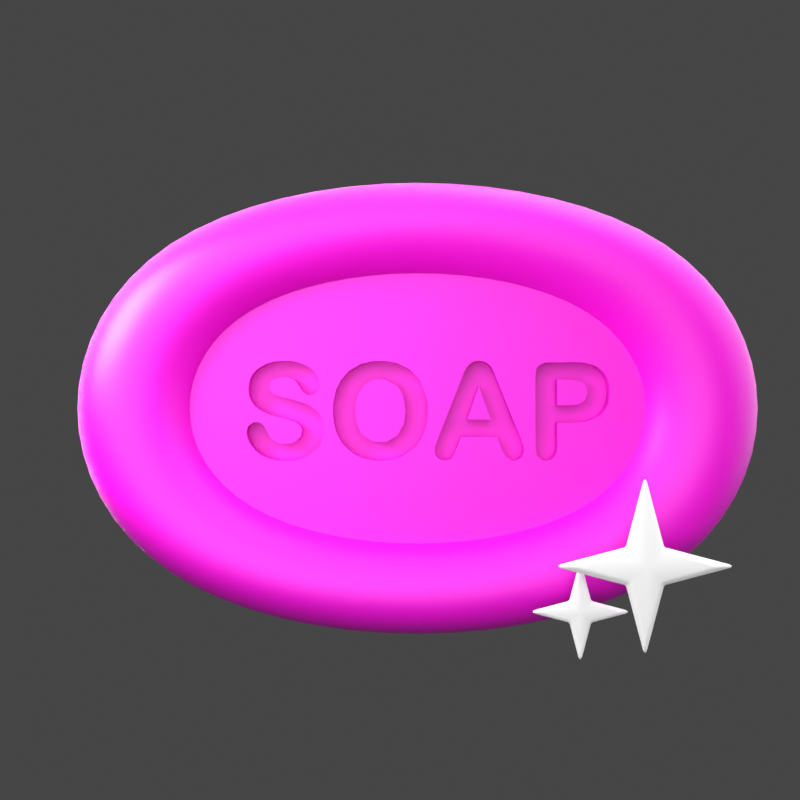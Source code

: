 # Source: 1._Soap.blend  (saved by Blender 3.0.42; exported with 4.5.12 LTS)
import bpy
from mathutils import Matrix  # noqa: F401  (used for matrix-valued properties, if any)

bpy.ops.wm.read_factory_settings(use_empty=True)
scene = bpy.context.scene
scene.name = 'Scene'

# ---- collections
col_light = bpy.data.collections.new('light'); scene.collection.children.link(col_light)
col_1__soap = bpy.data.collections.new('1. Soap'); scene.collection.children.link(col_1__soap)

# ---- materials (node trees are filled in below, after node groups)
mat_5__pink_001 = bpy.data.materials.new('5. Pink.001')
mat_2__biru_muda_002 = bpy.data.materials.new('2. BIRU MUDA.002')
mat_material_001 = bpy.data.materials.new('Material.001')

# ---- node groups
ng_auto_smooth = bpy.data.node_groups.new('Auto Smooth', 'GeometryNodeTree')
_s = ng_auto_smooth.interface.new_socket(name='Geometry', in_out='OUTPUT', socket_type='NodeSocketGeometry')
_s = ng_auto_smooth.interface.new_socket(name='Geometry', in_out='INPUT', socket_type='NodeSocketGeometry')
_s = ng_auto_smooth.interface.new_socket(name='Angle', in_out='INPUT', socket_type='NodeSocketFloat')
_s.subtype = 'ANGLE'
_s.min_value = 0.0
_s.max_value = 3.142
ng_auto_smooth.is_modifier = True
_N = ng_auto_smooth.nodes; _L = ng_auto_smooth.links
n0 = _N.new('NodeGroupOutput'); n0.name = 'Group Output'; n0.location = (480, -100)
n1 = _N.new('NodeGroupInput'); n1.name = 'Group Input'; n1.location = (-420, -300)
n2 = _N.new('NodeGroupInput'); n2.name = 'Group Input.001'; n2.location = (-60, -100)
n3 = _N.new('GeometryNodeSetShadeSmooth'); n3.name = 'Set Shade Smooth'; n3.location = (120, -100)
n3.domain = 'EDGE'
n4 = _N.new('GeometryNodeSetShadeSmooth'); n4.name = 'Set Shade Smooth.001'; n4.location = (300, -100)
n5 = _N.new('GeometryNodeInputMeshEdgeAngle'); n5.name = 'Edge Angle'; n5.location = (-420, -220)
n6 = _N.new('GeometryNodeInputEdgeSmooth'); n6.name = 'Is Edge Smooth'; n6.location = (-60, -160)
n7 = _N.new('GeometryNodeInputShadeSmooth'); n7.name = 'Is Face Smooth'; n7.location = (-240, -340)
n8 = _N.new('FunctionNodeBooleanMath'); n8.name = 'Boolean Math'; n8.location = (-60, -220)
n9 = _N.new('FunctionNodeCompare'); n9.name = 'Compare'; n9.location = (-240, -180)
n9.operation = 'LESS_EQUAL'
_L.new(n5.outputs[0], n9.inputs[0])
_L.new(n4.outputs[0], n0.inputs[0])
_L.new(n1.outputs[1], n9.inputs[1])
_L.new(n9.outputs[0], n8.inputs[0])
_L.new(n7.outputs[0], n8.inputs[1])
_L.new(n2.outputs[0], n3.inputs[0])
_L.new(n6.outputs[0], n3.inputs[1])
_L.new(n3.outputs[0], n4.inputs[0])
_L.new(n8.outputs[0], n3.inputs[2])
n0.is_active_output = True

# ---- material node trees
mat_5__pink_001.use_nodes = True; mat_5__pink_001.node_tree.nodes.clear()
_N = mat_5__pink_001.node_tree.nodes; _L = mat_5__pink_001.node_tree.links
n0 = _N.new('ShaderNodeBsdfPrincipled'); n0.name = 'Principled BSDF'; n0.location = (10, 300)
n0.distribution = 'GGX'
n0.subsurface_method = 'RANDOM_WALK_SKIN'
n0.inputs[0].default_value = (0.7954, 0.001845, 0.6126, 1.0)
n0.inputs[3].default_value = 1.45
n0.inputs[27].default_value = (0.0, 0.0, 0.0, 1.0)
n0.inputs[28].default_value = 1.0
n1 = _N.new('ShaderNodeOutputMaterial'); n1.name = 'Material Output'; n1.location = (300, 300)
_L.new(n0.outputs[0], n1.inputs[0])
n1.is_active_output = True
mat_2__biru_muda_002.use_nodes = True; mat_2__biru_muda_002.node_tree.nodes.clear()
_N = mat_2__biru_muda_002.node_tree.nodes; _L = mat_2__biru_muda_002.node_tree.links
n0 = _N.new('ShaderNodeOutputMaterial'); n0.name = 'Material Output'; n0.location = (300, 300)
n1 = _N.new('ShaderNodeBsdfPrincipled'); n1.name = 'Principled BSDF.001'; n1.location = (-283, 305)
n1.distribution = 'GGX'
n1.subsurface_method = 'RANDOM_WALK_SKIN'
n1.inputs[0].default_value = (0.4716, 0.6987, 1.0, 1.0)
n1.inputs[3].default_value = 1.45
n1.inputs[27].default_value = (0.0, 0.0, 0.0, 1.0)
n1.inputs[28].default_value = 1.0
_L.new(n1.outputs[0], n0.inputs[0])
n0.is_active_output = True
mat_material_001.use_nodes = True; mat_material_001.node_tree.nodes.clear()
_N = mat_material_001.node_tree.nodes; _L = mat_material_001.node_tree.links
n0 = _N.new('ShaderNodeBsdfPrincipled'); n0.name = 'Principled BSDF'; n0.location = (10, 300)
n0.distribution = 'GGX'
n0.subsurface_method = 'RANDOM_WALK_SKIN'
n0.inputs[0].default_value = (0.4223, 0.5821, 0.7638, 1.0)
n0.inputs[3].default_value = 1.45
n0.inputs[27].default_value = (0.0, 0.0, 0.0, 1.0)
n0.inputs[28].default_value = 1.0
n1 = _N.new('ShaderNodeOutputMaterial'); n1.name = 'Material Output'; n1.location = (300, 300)
_L.new(n0.outputs[0], n1.inputs[0])
n1.is_active_output = True

# ---- world
world_world = bpy.data.worlds.new('World'); scene.world = world_world
world_world.use_nodes = True; world_world.node_tree.nodes.clear()
_N = world_world.node_tree.nodes; _L = world_world.node_tree.links
n0 = _N.new('ShaderNodeOutputWorld'); n0.name = 'World Output'; n0.location = (300, 300)
n1 = _N.new('ShaderNodeBackground'); n1.name = 'Background'; n1.location = (10, 300)
n1.inputs[0].default_value = (0.05088, 0.05088, 0.05088, 1.0)
_L.new(n1.outputs[0], n0.inputs[0])
n0.is_active_output = True
world_world.color = (0.05088, 0.05088, 0.05088)
world_world.use_sun_shadow = False
world_world.sun_shadow_jitter_overblur = 0.0

# ---- cameras
cam_camera_003 = bpy.data.cameras.new('Camera.003')
cam_camera_003.passepartout_alpha = 1.0

# ---- lights
light_area = bpy.data.lights.new('Area', 'AREA')
light_area.transmission_factor = 0.0
light_area.energy = 785.4
light_area.shadow_soft_size = 0.75
light_area.shadow_maximum_resolution = 0.006
light_area.use_absolute_resolution = True
light_area.size = 0.75
light_area.size_y = 1.0
light_area.cycles.use_multiple_importance_sampling = False
light_area_007 = bpy.data.lights.new('Area.007', 'AREA')
light_area_007.transmission_factor = 0.0
light_area_007.energy = 392.7
light_area_007.shadow_soft_size = 1.0
light_area_007.shadow_maximum_resolution = 0.006
light_area_007.use_absolute_resolution = True
light_area_007.size = 1.0
light_area_007.size_y = 1.0
light_area_007.cycles.use_multiple_importance_sampling = False
light_area_001 = bpy.data.lights.new('Area.001', 'AREA')
light_area_001.transmission_factor = 0.0
light_area_001.energy = 981.7
light_area_001.shadow_soft_size = 0.75
light_area_001.shadow_maximum_resolution = 0.006
light_area_001.use_absolute_resolution = True
light_area_001.size = 0.75
light_area_001.size_y = 1.0
light_sun = bpy.data.lights.new('Sun', 'SUN')
light_sun.transmission_factor = 0.0
light_sun.angle = 1.745
light_sun.energy = 3.0
light_sun.shadow_soft_size = 0.125
light_area_025 = bpy.data.lights.new('Area.025', 'AREA')
light_area_025.transmission_factor = 0.0
light_area_025.energy = 179.5
light_area_025.shadow_soft_size = 1.0
light_area_025.shadow_maximum_resolution = 0.006
light_area_025.use_absolute_resolution = True
light_area_025.size = 1.0
light_area_025.size_y = 1.0

# ---- meshes
me_plane_004 = bpy.data.meshes.new('Plane.004')
me_plane_004.from_pydata([(-0.9732, 0.3015, 0.1457), (-1.002, 0.2918, 0.1457), (-1.057, 0.2591, 0.1457), (-1.087, 0.2273, 0.1457), (-1.106, 0.19, 0.1457), (-0.9721, 0.1686, 0.1457), (-0.9776, 0.1259, 0.1457), (-1.116, 0.1309, 0.1457), (-1.097, 0.0488, 0.1457), (-1.112, 0.08694, 0.1457), (-1.078, 0.023, 0.1457), (-1.055, 0.001112, 0.1457), (-1.013, -0.02481, 0.1457), (-0.9798, -0.03848, 0.1457), (-1.047, -0.09034, 0.1457), (-1.084, -0.09197, 0.1457), (-1.019, -0.1065, 0.1457), (-0.9994, -0.1368, 0.1457), (-1.12, -0.1215, 0.1457), (-1.128, -0.1539, 0.1457), (-0.9757, -0.1861, 0.1457), (-1.123, -0.1897, 0.1457), (-0.9952, -0.3257, 0.1457), (-1.036, -0.3053, 0.1457), (-1.069, -0.2793, 0.1457), (-1.105, -0.2329, 0.1457), (-0.811, 0.3089, 0.1457), (-0.8458, 0.313, 0.1457), (-0.8977, 0.3133, 0.1457), (-0.9315, 0.3101, 0.1457), (-0.8591, 0.2037, 0.1457), (-0.911, 0.2026, 0.1457), (-0.9455, 0.1912, 0.1457), (-0.7894, 0.1614, 0.1457), (-0.8127, 0.1874, 0.1457), (-0.9576, 0.102, 0.1457), (-0.8674, 0.06882, 0.1457), (-0.8992, 0.07722, 0.1457), (-0.9307, 0.08754, 0.1457), (-0.8121, 0.05477, 0.1457), (-0.8913, -0.06388, 0.1457), (-0.9318, -0.05376, 0.1457), (-0.8035, -0.09046, 0.1457), (-0.8617, -0.0712, 0.1457), (-0.9537, -0.2111, 0.1457), (-0.8022, -0.2171, 0.1457), (-0.8426, -0.2311, 0.1457), (-0.8757, -0.2338, 0.1457), (-0.9153, -0.2297, 0.1457), (-0.7992, -0.3393, 0.1457), (-0.8345, -0.3442, 0.1457), (-0.8723, -0.3458, 0.1457), (-0.9171, -0.3436, 0.1457), (-0.958, -0.3369, 0.1457), (-0.6953, 0.2557, 0.1457), (-0.7267, 0.2787, 0.1457), (-0.7583, 0.294, 0.1457), (-0.6437, 0.1528, 0.1457), (-0.6515, 0.1937, 0.1457), (-0.6652, 0.2212, 0.1457), (-0.6519, 0.1202, 0.1457), (-0.7573, 0.1079, 0.1457), (-0.6793, 0.09191, 0.1457), (-0.6893, 0.004681, 0.1457), (-0.7205, 0.08535, 0.1457), (-0.7245, 0.02441, 0.1457), (-0.7586, 0.03819, 0.1457), (-0.6408, -0.04477, 0.1457), (-0.66, -0.01977, 0.1457), (-0.7608, -0.1442, 0.1457), (-0.7706, -0.1886, 0.1457), (-0.7714, -0.1158, 0.1457), (-0.6423, -0.2379, 0.1457), (-0.6643, -0.2683, 0.1457), (-0.7175, -0.3102, 0.1457), (-0.7664, -0.3311, 0.1457), (-0.3785, 0.291, 0.1457), (-0.4554, 0.245, 0.1457), (-0.5069, 0.1853, 0.1457), (-0.3536, 0.1544, 0.1457), (-0.3992, 0.07701, 0.1457), (-0.5381, 0.1198, 0.1457), (-0.4117, 0.002434, 0.1457), (-0.5567, 0.03295, 0.1457), (-0.5585, -0.0377, 0.1457), (-0.4063, -0.07821, 0.1457), (-0.5501, -0.1048, 0.1457), (-0.6186, -0.1087, 0.1457), (-0.6266, -0.07424, 0.1457), (-0.3809, -0.1494, 0.1457), (-0.5317, -0.167, 0.1457), (-0.5422, -0.1366, 0.1457), (-0.6167, -0.1396, 0.1457), (-0.3598, -0.1781, 0.1457), (-0.622, -0.1867, 0.1457), (-0.3694, -0.3255, 0.1457), (-0.4255, -0.298, 0.1457), (-0.4976, -0.2298, 0.1457), (-0.05521, 0.2591, 0.1457), (-0.1425, 0.3002, 0.1457), (-0.2162, 0.3128, 0.1457), (-0.3061, 0.3099, 0.1457), (0.01717, 0.1822, 0.1457), (-0.1314, 0.1465, 0.1457), (-0.2161, 0.1916, 0.1457), (-0.2931, 0.1884, 0.1457), (-0.09791, 0.09136, 0.1457), (-0.08016, -0.01428, 0.1457), (0.03566, -0.1779, 0.1457), (-0.0904, -0.09921, 0.1457), (-0.1346, -0.1807, 0.1457), (-0.21, -0.2223, 0.1457), (-0.2964, -0.2189, 0.1457), (-0.01337, -0.2539, 0.1457), (-0.1028, -0.3182, 0.1457), (-0.1641, -0.3378, 0.1457), (-0.2334, -0.3456, 0.1457), (-0.305, -0.3416, 0.1457), (0.3864, 0.3127, 0.1457), (0.356, 0.3027, 0.1457), (0.4493, 0.3045, 0.1457), (0.4177, 0.3132, 0.1457), (0.3308, 0.2821, 0.1457), (0.4822, 0.277, 0.1457), (0.3132, 0.2544, 0.1457), (0.2999, 0.2235, 0.1457), (0.4033, 0.1424, 0.1457), (0.4822, -0.07348, 0.1457), (0.3259, -0.07348, 0.1457), (0.2879, 0.1927, 0.1457), (0.2077, -0.01103, 0.1457), (0.1712, -0.1037, 0.1457), (0.1286, -0.2119, 0.1457), (0.0666, 0.001188, 0.1457), (0.06055, 0.06307, 0.1457), (0.2857, -0.1876, 0.1457), (0.0663, -0.03914, 0.1457), (0.06009, -0.0961, 0.1457), (0.2557, -0.268, 0.1457), (0.116, -0.2451, 0.1457), (0.1097, -0.2794, 0.1457), (0.2373, -0.3101, 0.1457), (0.1194, -0.3119, 0.1457), (0.2187, -0.3347, 0.1457), (0.1751, -0.3457, 0.1457), (0.1417, -0.3344, 0.1457), (0.8444, 0.3021, 0.1457), (0.8856, -0.3357, 0.1457), (0.8535, -0.3457, 0.1457), (0.7977, 0.2829, 0.1457), (0.7892, -0.3152, 0.1457), (0.8236, -0.3419, 0.1457), (0.7808, 0.255, 0.1457), (0.7755, 0.2166, 0.1457), (0.7755, -0.02188, 0.1457), (0.7022, -0.2648, 0.1457), (0.7776, -0.2849, 0.1457), (0.6031, -0.00888, 0.1457), (0.6897, -0.2231, 0.1457), (0.6916, -0.3145, 0.1457), (0.6597, -0.3406, 0.1457), (0.6243, -0.3454, 0.1457), (0.5759, -0.3143, 0.1457), (0.5234, -0.1876, 0.1457), (0.5548, -0.2692, 0.1457), (0.4978, 0.251, 0.1457), (0.5119, 0.2176, 0.1457), (1.07, 0.3021, 0.1457), (1.037, 0.3032, 0.1457), (1.187, 0.2705, 0.1457), (1.157, 0.2855, 0.1457), (1.108, 0.2983, 0.1457), (1.221, 0.2411, 0.1457), (1.24, 0.2149, 0.1457), (1.255, 0.1849, 0.1457), (1.264, 0.1515, 0.1457), (1.105, 0.157, 0.1457), (1.071, 0.1804, 0.1457), (0.9209, 0.02019, 0.1457), (0.9209, 0.1892, 0.1457), (1.009, 0.189, 0.1457), (1.267, 0.1153, 0.1457), (1.12, 0.09491, 0.1457), (1.118, 0.1285, 0.1457), (1.261, 0.04735, 0.1457), (1.099, 0.04731, 0.1457), (1.071, 0.03052, 0.1457), (1.04, 0.02324, 0.1457), (1.246, 0.008486, 0.1457), (1.224, -0.0246, 0.1457), (1.195, -0.05153, 0.1457), (0.9952, 0.02019, 0.1457), (1.144, -0.07719, 0.1457), (1.114, -0.08563, 0.1457), (1.081, -0.09121, 0.1457), (1.026, -0.09432, 0.1457), (0.9209, -0.09432, 0.1457), (0.9207, -0.266, 0.1457), (0.9142, -0.3007, 0.1457), (0.4033, 0.1424, -0.3317), (0.4822, -0.07348, -0.3317), (0.3259, -0.07348, -0.3317), (0.2077, -0.01103, -0.3317), (0.1712, -0.1037, -0.3317), (0.1286, -0.2119, -0.3317), (0.7755, 0.2166, -0.3317), (0.7755, -0.02188, -0.3317), (0.2857, -0.1876, -0.3317), (0.5234, -0.1876, -0.3317), (0.9209, 0.02019, -0.3317), (0.9209, 0.1892, -0.3317), (0.9952, 0.02019, -0.3317), (0.9209, -0.09432, -0.3317), (1.026, -0.09432, -0.3317), (-1.128, -0.1539, -0.3317), (-0.6167, -0.1396, -0.3317), (-0.5422, -0.1366, -0.3317), (-0.9732, 0.3015, -0.3317), (-1.002, 0.2918, -0.3317), (-1.057, 0.2591, -0.3317), (-1.087, 0.2273, -0.3317), (-1.106, 0.19, -0.3317), (-0.9721, 0.1686, -0.3317), (-0.9455, 0.1912, -0.3317), (-0.9776, 0.1259, -0.3317), (-1.116, 0.1309, -0.3317), (-1.112, 0.08694, -0.3317), (-1.097, 0.0488, -0.3317), (-1.078, 0.023, -0.3317), (-1.055, 0.001112, -0.3317), (-1.013, -0.02481, -0.3317), (-0.9798, -0.03848, -0.3317), (-1.047, -0.09034, -0.3317), (-1.084, -0.09197, -0.3317), (-1.019, -0.1065, -0.3317), (-1.12, -0.1215, -0.3317), (-0.9994, -0.1368, -0.3317), (-0.9757, -0.1861, -0.3317), (-1.123, -0.1897, -0.3317), (-0.9952, -0.3257, -0.3317), (-0.958, -0.3369, -0.3317), (-1.036, -0.3053, -0.3317), (-1.069, -0.2793, -0.3317), (-1.105, -0.2329, -0.3317), (-0.7583, 0.294, -0.3317), (-0.811, 0.3089, -0.3317), (-0.8458, 0.313, -0.3317), (-0.8977, 0.3133, -0.3317), (-0.9315, 0.3101, -0.3317), (-0.8591, 0.2037, -0.3317), (-0.8127, 0.1874, -0.3317), (-0.911, 0.2026, -0.3317), (-0.7894, 0.1614, -0.3317), (-0.9307, 0.08754, -0.3317), (-0.9576, 0.102, -0.3317), (-0.8674, 0.06882, -0.3317), (-0.8992, 0.07722, -0.3317), (-0.8121, 0.05477, -0.3317), (-0.7586, 0.03819, -0.3317), (-0.8913, -0.06388, -0.3317), (-0.8617, -0.0712, -0.3317), (-0.9318, -0.05376, -0.3317), (-0.7706, -0.1886, -0.3317), (-0.8022, -0.2171, -0.3317), (-0.8035, -0.09046, -0.3317), (-0.9537, -0.2111, -0.3317), (-0.8426, -0.2311, -0.3317), (-0.8757, -0.2338, -0.3317), (-0.9153, -0.2297, -0.3317), (-0.8345, -0.3442, -0.3317), (-0.7992, -0.3393, -0.3317), (-0.8723, -0.3458, -0.3317), (-0.9171, -0.3436, -0.3317), (-0.6652, 0.2212, -0.3317), (-0.6953, 0.2557, -0.3317), (-0.7267, 0.2787, -0.3317), (-0.6519, 0.1202, -0.3317), (-0.6437, 0.1528, -0.3317), (-0.6515, 0.1937, -0.3317), (-0.6793, 0.09191, -0.3317), (-0.7573, 0.1079, -0.3317), (-0.7205, 0.08535, -0.3317), (-0.6893, 0.004681, -0.3317), (-0.7245, 0.02441, -0.3317), (-0.6408, -0.04477, -0.3317), (-0.66, -0.01977, -0.3317), (-0.7714, -0.1158, -0.3317), (-0.7608, -0.1442, -0.3317), (-0.6643, -0.2683, -0.3317), (-0.6423, -0.2379, -0.3317), (-0.7175, -0.3102, -0.3317), (-0.7664, -0.3311, -0.3317), (-0.3061, 0.3099, -0.3317), (-0.3785, 0.291, -0.3317), (-0.4554, 0.245, -0.3317), (-0.5069, 0.1853, -0.3317), (-0.3536, 0.1544, -0.3317), (-0.5381, 0.1198, -0.3317), (-0.3992, 0.07701, -0.3317), (-0.4117, 0.002434, -0.3317), (-0.5567, 0.03295, -0.3317), (-0.5585, -0.0377, -0.3317), (-0.4063, -0.07821, -0.3317), (-0.5501, -0.1048, -0.3317), (-0.6186, -0.1087, -0.3317), (-0.6266, -0.07424, -0.3317), (-0.3809, -0.1494, -0.3317), (-0.5317, -0.167, -0.3317), (-0.3598, -0.1781, -0.3317), (-0.4976, -0.2298, -0.3317), (-0.622, -0.1867, -0.3317), (-0.3694, -0.3255, -0.3317), (-0.4255, -0.298, -0.3317), (-0.05521, 0.2591, -0.3317), (-0.1425, 0.3002, -0.3317), (-0.2162, 0.3128, -0.3317), (0.01717, 0.1822, -0.3317), (-0.2161, 0.1916, -0.3317), (-0.2931, 0.1884, -0.3317), (-0.1314, 0.1465, -0.3317), (-0.09791, 0.09136, -0.3317), (-0.08016, -0.01428, -0.3317), (-0.0904, -0.09921, -0.3317), (0.03566, -0.1779, -0.3317), (-0.1346, -0.1807, -0.3317), (-0.21, -0.2223, -0.3317), (-0.2964, -0.2189, -0.3317), (-0.01337, -0.2539, -0.3317), (-0.1028, -0.3182, -0.3317), (-0.1641, -0.3378, -0.3317), (-0.2334, -0.3456, -0.3317), (-0.305, -0.3416, -0.3317), (0.4493, 0.3045, -0.3317), (0.4177, 0.3132, -0.3317), (0.3864, 0.3127, -0.3317), (0.356, 0.3027, -0.3317), (0.4822, 0.277, -0.3317), (0.3308, 0.2821, -0.3317), (0.3132, 0.2544, -0.3317), (0.2999, 0.2235, -0.3317), (0.2879, 0.1927, -0.3317), (0.0666, 0.001188, -0.3317), (0.0663, -0.03914, -0.3317), (0.06055, 0.06307, -0.3317), (0.2557, -0.268, -0.3317), (0.116, -0.2451, -0.3317), (0.06009, -0.0961, -0.3317), (0.1097, -0.2794, -0.3317), (0.2373, -0.3101, -0.3317), (0.1194, -0.3119, -0.3317), (0.1417, -0.3344, -0.3317), (0.1751, -0.3457, -0.3317), (0.2187, -0.3347, -0.3317), (0.8535, -0.3457, -0.3317), (0.8856, -0.3357, -0.3317), (0.8236, -0.3419, -0.3317), (0.8444, 0.3021, -0.3317), (0.7977, 0.2829, -0.3317), (0.7808, 0.255, -0.3317), (0.7892, -0.3152, -0.3317), (0.7776, -0.2849, -0.3317), (0.6916, -0.3145, -0.3317), (0.7022, -0.2648, -0.3317), (0.6897, -0.2231, -0.3317), (0.6031, -0.00888, -0.3317), (0.5119, 0.2176, -0.3317), (0.6597, -0.3406, -0.3317), (0.6243, -0.3454, -0.3317), (0.5759, -0.3143, -0.3317), (0.5548, -0.2692, -0.3317), (0.4978, 0.251, -0.3317), (1.07, 0.3021, -0.3317), (1.037, 0.3032, -0.3317), (1.187, 0.2705, -0.3317), (1.157, 0.2855, -0.3317), (1.221, 0.2411, -0.3317), (1.108, 0.2983, -0.3317), (1.24, 0.2149, -0.3317), (1.255, 0.1849, -0.3317), (1.267, 0.1153, -0.3317), (1.264, 0.1515, -0.3317), (1.071, 0.1804, -0.3317), (1.105, 0.157, -0.3317), (1.009, 0.189, -0.3317), (1.261, 0.04735, -0.3317), (1.118, 0.1285, -0.3317), (1.12, 0.09491, -0.3317), (1.099, 0.04731, -0.3317), (1.246, 0.008486, -0.3317), (1.071, 0.03052, -0.3317), (1.04, 0.02324, -0.3317), (1.224, -0.0246, -0.3317), (1.195, -0.05153, -0.3317), (1.144, -0.07719, -0.3317), (1.114, -0.08563, -0.3317), (1.081, -0.09121, -0.3317), (0.9207, -0.266, -0.3317), (0.9142, -0.3007, -0.3317), (-1.001, -1.0, 0.1457), (-1.651, -0.3503, 0.1457), (-1.31, -0.4473, 0.1457), (-1.202, -0.9682, 0.1457), (-1.383, -0.8759, 0.1457), (-1.527, -0.7322, 0.1457), (-1.619, -0.5511, 0.1457), (1.651, -0.3503, 0.1457), (1.001, -1.0, 0.1457), (1.619, -0.5511, 0.1457), (1.527, -0.7322, 0.1457), (1.383, -0.8759, 0.1457), (1.202, -0.9682, 0.1457), (-1.651, 0.3503, 0.1457), (-1.001, 1.0, 0.1457), (-1.619, 0.5511, 0.1457), (-1.527, 0.7322, 0.1457), (-1.383, 0.8759, 0.1457), (-1.202, 0.9682, 0.1457), (1.001, 1.0, 0.1457), (1.651, 0.3503, 0.1457), (1.392, 0.404, 0.1457), (1.202, 0.9682, 0.1457), (1.383, 0.8759, 0.1457), (1.527, 0.7322, 0.1457), (1.619, 0.5511, 0.1457), (-1.001, 1.0, -0.3317), (-1.651, 0.3503, -0.3317), (-1.202, 0.9682, -0.3317), (-1.383, 0.8759, -0.3317), (-1.527, 0.7322, -0.3317), (-1.619, 0.5511, -0.3317), (-1.651, -0.3503, -0.3317), (-1.001, -1.0, -0.3317), (-1.31, -0.4473, -0.3317), (-1.619, -0.5511, -0.3317), (-1.527, -0.7322, -0.3317), (-1.383, -0.8759, -0.3317), (-1.202, -0.9682, -0.3317), (1.001, -1.0, -0.3317), (1.651, -0.3503, -0.3317), (1.202, -0.9682, -0.3317), (1.383, -0.8759, -0.3317), (1.527, -0.7322, -0.3317), (1.619, -0.5511, -0.3317), (1.651, 0.3503, -0.3317), (1.001, 1.0, -0.3317), (1.392, 0.404, -0.3317), (1.619, 0.5511, -0.3317), (1.527, 0.7322, -0.3317), (1.383, 0.8759, -0.3317), (1.202, 0.9682, -0.3317)], [], [(128, 126, 127), (405, 418, 443, 438), (398, 406, 437, 431), (182, 185, 186, 187, 191, 178, 179, 180, 177, 176, 183), (107, 109, 110, 111, 112, 93, 89, 85, 82, 80, 79, 105, 104, 103, 106), (201, 200, 199), (432, 431, 437, 439, 440, 441, 442, 438, 443, 445, 379, 384, 388, 391, 392, 393, 394, 395, 213, 212, 396, 397, 354, 353, 355, 359, 360, 362, 361, 366, 367, 368, 369, 208, 207, 344, 348, 352, 351, 350, 349, 347, 345, 204, 203, 342, 346, 323, 327, 328, 329, 330, 331, 311, 312, 309, 307, 216, 215, 310, 289, 288, 290, 291, 270, 269, 271, 272, 240, 239, 241, 242, 243, 238, 214), (386, 385, 382, 381, 383, 210, 209, 211, 390, 389, 387), (321, 320, 319, 317, 318, 296, 298, 299, 302, 306, 308, 326, 325, 324, 322), (141, 143, 352, 348), (73, 74, 290, 288), (147, 148, 353, 354), (74, 75, 291, 290), (148, 151, 355, 353), (75, 49, 270, 291), (149, 146, 356, 357), (77, 76, 293, 294), (152, 149, 357, 358), (151, 150, 359, 355), (78, 77, 294, 295), (153, 152, 358, 205), (156, 154, 206, 360), (81, 78, 295, 297), (155, 159, 361, 362), (150, 156, 360, 359), (79, 80, 298, 296), (157, 158, 363, 364), (80, 82, 299, 298), (166, 157, 364, 365), (83, 81, 297, 300), (158, 155, 362, 363), (159, 160, 366, 361), (160, 161, 367, 366), (84, 83, 300, 301), (161, 162, 368, 367), (82, 85, 302, 299), (164, 163, 208, 369), (19, 400, 399, 411, 413, 414, 415, 416, 412, 417, 419, 181, 175, 174, 173, 172, 169, 170, 171, 167, 168, 146, 149, 152, 153, 154, 156, 155, 158, 157, 166, 165, 123, 120, 121, 118, 119, 122, 124, 125, 129, 130, 131, 136, 133, 134, 102, 98, 99, 100, 101, 76, 77, 78, 81, 83, 84, 86, 91, 92, 87, 88, 67, 68, 63, 65, 66, 39, 36, 37, 38, 35, 6, 5, 32, 31, 30, 34, 33, 61, 64, 62, 60, 57, 58, 59, 54, 55, 56, 26, 27, 28, 29, 0, 1, 2, 3, 4, 7, 9, 8, 10, 11, 12, 13, 41, 40, 43, 42, 71, 69, 70, 45, 46, 47, 48, 44, 20, 17, 16, 14, 15, 18), (162, 164, 369, 368), (85, 89, 306, 302), (398, 400, 19, 21, 25, 24, 23, 22, 53, 52, 51, 50, 49, 75, 74, 73, 72, 94, 92, 91, 90, 97, 96, 95, 117, 116, 115, 114, 113, 108, 137, 136, 131, 132, 139, 140, 142, 145, 144, 143, 141, 138, 135, 163, 164, 162, 161, 160, 159, 155, 156, 150, 151, 148, 147, 198, 197, 196, 195, 194, 193, 192, 190, 189, 188, 184, 181, 419, 418, 405, 407, 408, 409, 410, 406), (123, 165, 370, 336), (417, 412, 424, 444), (165, 166, 365, 370), (90, 91, 86, 303, 216, 307), (214, 235, 233, 232, 234, 236, 237, 265, 268, 267, 266, 263, 262, 287, 286, 264, 260, 259, 261, 231, 230, 229, 228, 227, 226, 225, 221, 220, 219, 218, 217, 248, 247, 246, 245, 244, 275, 274, 273, 278, 277, 276, 279, 281, 280, 252, 250, 249, 251, 223, 222, 224, 254, 253, 256, 255, 257, 258, 283, 282, 285, 284, 305, 304, 215, 216, 303, 301, 300, 297, 295, 294, 293, 292, 315, 314, 313, 316, 343, 341, 342, 203, 202, 340, 339, 338, 337, 335, 334, 333, 332, 336, 370, 365, 364, 363, 362, 360, 206, 205, 358, 357, 356, 372, 371, 376, 374, 373, 375, 377, 378, 380, 379, 445, 444, 424, 426, 427, 428, 429, 425, 430, 432), (168, 167, 371, 372), (127, 126, 199, 200), (146, 168, 372, 356), (93, 112, 326, 308), (126, 128, 201, 199), (170, 169, 373, 374), (131, 130, 202, 203), (169, 172, 375, 373), (86, 84, 301, 303), (132, 131, 203, 204), (171, 170, 374, 376), (97, 90, 307, 309), (128, 127, 200, 201), (167, 171, 376, 371), (154, 153, 205, 206), (172, 173, 377, 375), (88, 87, 304, 305), (163, 135, 207, 208), (173, 174, 378, 377), (67, 88, 305, 284), (179, 178, 209, 210), (175, 181, 379, 380), (178, 191, 211, 209), (174, 175, 380, 378), (195, 196, 212, 213), (176, 177, 381, 382), (87, 92, 215, 304), (180, 179, 210, 383), (104, 105, 318, 317), (177, 180, 383, 381), (89, 93, 308, 306), (1, 0, 217, 218), (181, 184, 384, 379), (117, 95, 311, 331), (2, 1, 218, 219), (183, 176, 382, 385), (3, 2, 219, 220), (182, 183, 385, 386), (92, 94, 310, 215), (4, 3, 220, 221), (185, 182, 386, 387), (94, 72, 289, 310), (32, 5, 222, 223), (184, 188, 388, 384), (95, 96, 312, 311), (5, 6, 224, 222), (186, 185, 387, 389), (96, 97, 309, 312), (7, 4, 221, 225), (187, 186, 389, 390), (98, 102, 316, 313), (8, 9, 226, 227), (188, 189, 391, 388), (9, 7, 225, 226), (189, 190, 392, 391), (10, 8, 227, 228), (190, 192, 393, 392), (99, 98, 313, 314), (11, 10, 228, 229), (191, 187, 390, 211), (100, 99, 314, 315), (12, 11, 229, 230), (192, 193, 394, 393), (13, 12, 230, 231), (193, 194, 395, 394), (101, 100, 315, 292), (15, 14, 232, 233), (194, 195, 213, 395), (14, 16, 234, 232), (196, 197, 396, 212), (102, 134, 343, 316), (18, 15, 233, 235), (197, 198, 397, 396), (16, 17, 236, 234), (198, 147, 354, 397), (19, 18, 235, 214), (106, 103, 319, 320), (17, 20, 237, 236), (21, 19, 214, 238), (137, 108, 323, 346), (53, 22, 239, 240), (103, 104, 317, 319), (22, 23, 241, 239), (107, 106, 320, 321), (23, 24, 242, 241), (24, 25, 243, 242), (25, 21, 238, 243), (26, 56, 244, 245), (109, 107, 321, 322), (27, 26, 245, 246), (28, 27, 246, 247), (110, 109, 322, 324), (29, 28, 247, 248), (0, 29, 248, 217), (108, 113, 327, 323), (34, 30, 249, 250), (111, 110, 324, 325), (30, 31, 251, 249), (31, 32, 223, 251), (112, 111, 325, 326), (33, 34, 250, 252), (113, 114, 328, 327), (35, 38, 253, 254), (6, 35, 254, 224), (37, 36, 255, 256), (36, 39, 257, 255), (38, 37, 256, 253), (114, 115, 329, 328), (39, 66, 258, 257), (43, 40, 259, 260), (40, 41, 261, 259), (115, 116, 330, 329), (41, 13, 231, 261), (45, 70, 262, 263), (116, 117, 331, 330), (42, 43, 260, 264), (20, 44, 265, 237), (134, 133, 341, 343), (46, 45, 263, 266), (47, 46, 266, 267), (48, 47, 267, 268), (121, 120, 332, 333), (44, 48, 268, 265), (118, 121, 333, 334), (49, 50, 269, 270), (119, 118, 334, 335), (50, 51, 271, 269), (120, 123, 336, 332), (51, 52, 272, 271), (124, 122, 337, 338), (52, 53, 240, 272), (122, 119, 335, 337), (54, 59, 273, 274), (125, 124, 338, 339), (55, 54, 274, 275), (129, 125, 339, 340), (56, 55, 275, 244), (130, 129, 340, 202), (57, 60, 276, 277), (136, 137, 346, 342, 341, 133), (58, 57, 277, 278), (59, 58, 278, 273), (60, 62, 279, 276), (61, 33, 252, 280), (135, 138, 344, 207), (62, 64, 281, 279), (139, 132, 204, 345), (65, 63, 282, 283), (66, 65, 283, 258), (64, 61, 280, 281), (140, 139, 345, 347), (68, 67, 284, 285), (138, 141, 348, 344), (63, 68, 285, 282), (142, 140, 347, 349), (71, 42, 264, 286), (144, 145, 350, 351), (69, 71, 286, 287), (145, 142, 349, 350), (70, 69, 287, 262), (143, 144, 351, 352), (72, 73, 288, 289), (398, 401, 400), (401, 402, 400), (402, 403, 400), (403, 404, 400), (404, 399, 400), (417, 420, 419), (420, 421, 419), (421, 422, 419), (422, 423, 419), (423, 418, 419), (430, 433, 432), (433, 434, 432), (434, 435, 432), (435, 436, 432), (436, 431, 432), (443, 446, 445), (446, 447, 445), (447, 448, 445), (448, 449, 445), (449, 444, 445), (398, 431, 436, 401), (401, 436, 435, 402), (402, 435, 434, 403), (403, 434, 433, 404), (404, 433, 430, 399), (424, 412, 416, 426), (426, 416, 415, 427), (427, 415, 414, 428), (428, 414, 413, 429), (429, 413, 411, 425), (405, 438, 442, 407), (407, 442, 441, 408), (408, 441, 440, 409), (409, 440, 439, 410), (410, 439, 437, 406), (417, 444, 449, 420), (420, 449, 448, 421), (421, 448, 447, 422), (422, 447, 446, 423), (423, 446, 443, 418), (411, 399, 430, 425), (76, 101, 292, 293), (105, 79, 296, 318)])
me_plane_004.polygons.foreach_set('use_smooth', [True] * 251)
_uv = me_plane_004.uv_layers.new(name='UVMap')
_uv.uv.foreach_set('vector', [0.5987, 0.4633, 0.6222, 0.5712, 0.646, 0.4633, 1.0, 0.3248, 1.0, 0.6752, 1.0, 0.6752, 1.0, 0.3248, 0.1967, 0.0, 0.8033, 0.0, 0.8033, 0.0, 0.1967, 0.0, 0.8389, 0.5615, 0.8369, 0.5328, 0.832, 0.5224, 0.8229, 0.5145, 0.8096, 0.5106, 0.7789, 0.5101, 0.7789, 0.5946, 0.8014, 0.5946, 0.816, 0.5931, 0.8329, 0.5824, 0.8385, 0.5643, 0.4755, 0.5036, 0.4745, 0.4651, 0.4608, 0.4125, 0.4447, 0.3933, 0.4184, 0.3876, 0.3973, 0.4016, 0.3899, 0.4131, 0.3774, 0.4572, 0.3753, 0.5012, 0.3769, 0.5245, 0.3929, 0.5772, 0.4097, 0.5934, 0.4273, 0.5971, 0.4534, 0.5831, 0.4703, 0.5457, 0.5987, 0.4633, 0.646, 0.4633, 0.6222, 0.5712, 0.1034, 0.2763, 0.1967, 0.0, 0.8033, 0.0, 0.864, 0.005268, 0.9189, 0.02058, 0.9874, 0.1338, 0.9968, 0.2244, 1.0, 0.3248, 1.0, 0.6752, 0.9216, 0.6941, 0.8837, 0.5458, 0.8817, 0.5237, 0.8775, 0.5042, 0.8708, 0.4877, 0.8546, 0.4671, 0.8464, 0.4614, 0.8373, 0.4572, 0.822, 0.4535, 0.8106, 0.4528, 0.7789, 0.4528, 0.7788, 0.367, 0.7755, 0.3448, 0.76, 0.3274, 0.7585, 0.3272, 0.7419, 0.3366, 0.739, 0.3424, 0.7351, 0.362, 0.7127, 0.3545, 0.7035, 0.333, 0.6985, 0.3289, 0.6813, 0.3314, 0.6719, 0.3507, 0.6667, 0.3706, 0.6585, 0.4062, 0.5865, 0.4062, 0.5741, 0.3528, 0.5672, 0.334, 0.5628, 0.3295, 0.5517, 0.3274, 0.5429, 0.3328, 0.5361, 0.3441, 0.5332, 0.3616, 0.538, 0.3902, 0.5389, 0.3941, 0.5518, 0.4482, 0.5196, 0.4688, 0.5169, 0.4412, 0.5081, 0.4018, 0.4917, 0.3659, 0.4689, 0.3409, 0.4503, 0.3311, 0.4293, 0.3272, 0.4076, 0.3292, 0.3821, 0.3413, 0.3711, 0.351, 0.3459, 0.3935, 0.339, 0.4165, 0.3358, 0.4317, 0.3127, 0.4159, 0.3101, 0.3978, 0.3055, 0.381, 0.2926, 0.356, 0.2771, 0.3402, 0.2679, 0.3344, 0.258, 0.3304, 0.2473, 0.3279, 0.2358, 0.3271, 0.2223, 0.3282, 0.2022, 0.335, 0.1918, 0.3422, 0.1802, 0.3548, 0.1713, 0.3696, 0.1621, 0.3944, 0.1598, 0.4052, 0.1583, 0.423, 0.8389, 0.5615, 0.8385, 0.5643, 0.8329, 0.5824, 0.816, 0.5931, 0.8014, 0.5946, 0.7789, 0.5946, 0.7789, 0.5101, 0.8096, 0.5106, 0.8229, 0.5145, 0.832, 0.5224, 0.8369, 0.5328, 0.4755, 0.5036, 0.4703, 0.5457, 0.4534, 0.5831, 0.4273, 0.5971, 0.4097, 0.5934, 0.3929, 0.5772, 0.3769, 0.5245, 0.3753, 0.5012, 0.3774, 0.4572, 0.3899, 0.4131, 0.3973, 0.4016, 0.4184, 0.3876, 0.4447, 0.3933, 0.4608, 0.4125, 0.4745, 0.4651, 0.5672, 0.334, 0.5628, 0.3295, 0.5628, 0.3295, 0.5672, 0.334, 0.2926, 0.356, 0.2771, 0.3402, 0.2771, 0.3402, 0.2926, 0.356, 0.76, 0.3274, 0.7585, 0.3272, 0.7585, 0.3272, 0.76, 0.3274, 0.2771, 0.3402, 0.2679, 0.3344, 0.2679, 0.3344, 0.2771, 0.3402, 0.7585, 0.3272, 0.7419, 0.3366, 0.7419, 0.3366, 0.7585, 0.3272, 0.2679, 0.3344, 0.258, 0.3304, 0.258, 0.3304, 0.2679, 0.3344, 0.7455, 0.6461, 0.7619, 0.6517, 0.7619, 0.6517, 0.7455, 0.6461, 0.3668, 0.6286, 0.3913, 0.649, 0.3913, 0.649, 0.3668, 0.6286, 0.7405, 0.6396, 0.7455, 0.6461, 0.7455, 0.6461, 0.7405, 0.6396, 0.7419, 0.3366, 0.739, 0.3424, 0.739, 0.3424, 0.7419, 0.3366, 0.3517, 0.6048, 0.3668, 0.6286, 0.3668, 0.6286, 0.3517, 0.6048, 0.7349, 0.6118, 0.7405, 0.6396, 0.7405, 0.6396, 0.7349, 0.6118, 0.7349, 0.3698, 0.7349, 0.4891, 0.7349, 0.4891, 0.7349, 0.3698, 0.3382, 0.5649, 0.3517, 0.6048, 0.3517, 0.6048, 0.3382, 0.5649, 0.7127, 0.3545, 0.7035, 0.333, 0.7035, 0.333, 0.7127, 0.3545, 0.739, 0.3424, 0.7351, 0.362, 0.7351, 0.362, 0.739, 0.3424, 0.3929, 0.5772, 0.3769, 0.5245, 0.3769, 0.5245, 0.3929, 0.5772, 0.6826, 0.4956, 0.7097, 0.385, 0.7097, 0.385, 0.6826, 0.4956, 0.3769, 0.5245, 0.3753, 0.5012, 0.3753, 0.5012, 0.3769, 0.5245, 0.6582, 0.5953, 0.6826, 0.4956, 0.6826, 0.4956, 0.6582, 0.5953, 0.3314, 0.5165, 0.3382, 0.5649, 0.3382, 0.5649, 0.3314, 0.5165, 0.7097, 0.385, 0.7131, 0.3608, 0.7131, 0.3608, 0.7097, 0.385, 0.7035, 0.333, 0.6985, 0.3289, 0.6985, 0.3289, 0.7035, 0.333, 0.6985, 0.3289, 0.6813, 0.3314, 0.6813, 0.3314, 0.6985, 0.3289, 0.3307, 0.4929, 0.3314, 0.5165, 0.3314, 0.5165, 0.3307, 0.4929, 0.6813, 0.3314, 0.6719, 0.3507, 0.6719, 0.3507, 0.6813, 0.3314, 0.3753, 0.5012, 0.3774, 0.4572, 0.3774, 0.4572, 0.3753, 0.5012, 0.6667, 0.3706, 0.6585, 0.4062, 0.6585, 0.4062, 0.6667, 0.3706, 0.1583, 0.423, 0.1034, 0.2763, 0.0, 0.3248, 0.0, 0.6752, 0.00324, 0.7756, 0.01264, 0.8663, 0.08124, 0.9794, 0.136, 0.9947, 0.1967, 1.0, 0.8033, 1.0, 0.9217, 0.6994, 0.8838, 0.5538, 0.8827, 0.5758, 0.8822, 0.5792, 0.8757, 0.6075, 0.8746, 0.6102, 0.8627, 0.6315, 0.8577, 0.637, 0.8425, 0.6469, 0.8328, 0.6498, 0.8142, 0.6516, 0.7619, 0.6517, 0.7455, 0.6461, 0.7405, 0.6396, 0.7349, 0.6118, 0.7349, 0.4891, 0.7349, 0.3698, 0.7131, 0.3608, 0.7097, 0.385, 0.6826, 0.4956, 0.6582, 0.5953, 0.6512, 0.624, 0.6503, 0.627, 0.639, 0.6494, 0.6265, 0.6566, 0.6252, 0.6568, 0.6158, 0.656, 0.6002, 0.6411, 0.5995, 0.6397, 0.5943, 0.6254, 0.5872, 0.5964, 0.5629, 0.4945, 0.5518, 0.4482, 0.5202, 0.4924, 0.5202, 0.5006, 0.5183, 0.5315, 0.5092, 0.5791, 0.4833, 0.6295, 0.4568, 0.6501, 0.4345, 0.6564, 0.4141, 0.6562, 0.3913, 0.649, 0.3668, 0.6286, 0.3517, 0.6048, 0.3382, 0.5649, 0.3314, 0.5165, 0.3307, 0.4929, 0.3322, 0.4585, 0.3341, 0.4422, 0.3132, 0.4302, 0.3132, 0.4342, 0.3102, 0.4629, 0.3095, 0.466, 0.3001, 0.4901, 0.2974, 0.4945, 0.2825, 0.5107, 0.2786, 0.5137, 0.2612, 0.5239, 0.2439, 0.5317, 0.2354, 0.5352, 0.2264, 0.5392, 0.21, 0.551, 0.2093, 0.5518, 0.2031, 0.5698, 0.2073, 0.5877, 0.2241, 0.6013, 0.2352, 0.6024, 0.2457, 0.6001, 0.2609, 0.5807, 0.266, 0.5659, 0.2786, 0.5439, 0.2919, 0.5441, 0.3012, 0.5564, 0.3051, 0.5764, 0.3048, 0.5832, 0.3022, 0.5991, 0.2921, 0.6237, 0.2865, 0.6319, 0.2781, 0.641, 0.2616, 0.6519, 0.2518, 0.6551, 0.2317, 0.6569, 0.2246, 0.6563, 0.2114, 0.6532, 0.2023, 0.6493, 0.1864, 0.6374, 0.1759, 0.6236, 0.1681, 0.6065, 0.1624, 0.5786, 0.1621, 0.5563, 0.1667, 0.528, 0.1734, 0.5115, 0.1751, 0.5086, 0.1865, 0.4936, 0.2033, 0.4808, 0.2147, 0.4746, 0.2276, 0.469, 0.2324, 0.4671, 0.2483, 0.46, 0.2649, 0.445, 0.2696, 0.4279, 0.2687, 0.4128, 0.2588, 0.3932, 0.2533, 0.3885, 0.2425, 0.3839, 0.231, 0.3833, 0.2142, 0.391, 0.2103, 0.3956, 0.2008, 0.4184, 0.1962, 0.4355, 0.1905, 0.448, 0.1806, 0.4555, 0.167, 0.4502, 0.6719, 0.3507, 0.6667, 0.3706, 0.6667, 0.3706, 0.6719, 0.3507, 0.3774, 0.4572, 0.3899, 0.4131, 0.3899, 0.4131, 0.3774, 0.4572, 0.1967, 0.0, 0.1034, 0.2763, 0.1583, 0.423, 0.1598, 0.4052, 0.1621, 0.3944, 0.1713, 0.3696, 0.1802, 0.3548, 0.1918, 0.3422, 0.2022, 0.335, 0.2223, 0.3282, 0.2358, 0.3271, 0.2473, 0.3279, 0.258, 0.3304, 0.2679, 0.3344, 0.2771, 0.3402, 0.2926, 0.356, 0.3055, 0.381, 0.3101, 0.3978, 0.3127, 0.4159, 0.3358, 0.4317, 0.339, 0.4165, 0.3459, 0.3935, 0.3711, 0.351, 0.3821, 0.3413, 0.4076, 0.3292, 0.4293, 0.3272, 0.4503, 0.3311, 0.4689, 0.3409, 0.4917, 0.3659, 0.5081, 0.4018, 0.5169, 0.4412, 0.5196, 0.4688, 0.5518, 0.4482, 0.5389, 0.3941, 0.538, 0.3902, 0.5332, 0.3616, 0.5361, 0.3441, 0.5429, 0.3328, 0.5517, 0.3274, 0.5628, 0.3295, 0.5672, 0.334, 0.5741, 0.3528, 0.5865, 0.4062, 0.6585, 0.4062, 0.6667, 0.3706, 0.6719, 0.3507, 0.6813, 0.3314, 0.6985, 0.3289, 0.7035, 0.333, 0.7127, 0.3545, 0.7351, 0.362, 0.739, 0.3424, 0.7419, 0.3366, 0.7585, 0.3272, 0.76, 0.3274, 0.7755, 0.3448, 0.7788, 0.367, 0.7789, 0.4528, 0.8106, 0.4528, 0.822, 0.4535, 0.8373, 0.4572, 0.8464, 0.4614, 0.8546, 0.4671, 0.8708, 0.4877, 0.8775, 0.5042, 0.8817, 0.5237, 0.8837, 0.5458, 0.9216, 0.6941, 1.0, 0.6752, 1.0, 0.3248, 0.9968, 0.2244, 0.9874, 0.1338, 0.9189, 0.02058, 0.864, 0.005268, 0.8033, 0.0, 0.6503, 0.627, 0.6512, 0.624, 0.6512, 0.624, 0.6503, 0.627, 0.8033, 1.0, 0.1967, 1.0, 0.1967, 1.0, 0.8033, 1.0, 0.6512, 0.624, 0.6582, 0.5953, 0.6582, 0.5953, 0.6512, 0.624, 0.339, 0.4165, 0.3341, 0.4422, 0.3322, 0.4585, 0.3322, 0.4585, 0.3358, 0.4317, 0.339, 0.4165, 0.1583, 0.423, 0.167, 0.4502, 0.1806, 0.4555, 0.1905, 0.448, 0.1962, 0.4355, 0.2008, 0.4184, 0.2103, 0.3956, 0.2142, 0.391, 0.231, 0.3833, 0.2425, 0.3839, 0.2533, 0.3885, 0.2588, 0.3932, 0.2687, 0.4128, 0.2696, 0.4279, 0.2649, 0.445, 0.2483, 0.46, 0.2324, 0.4671, 0.2276, 0.469, 0.2147, 0.4746, 0.2033, 0.4808, 0.1865, 0.4936, 0.1751, 0.5086, 0.1734, 0.5115, 0.1667, 0.528, 0.1621, 0.5563, 0.1624, 0.5786, 0.1681, 0.6065, 0.1759, 0.6236, 0.1864, 0.6374, 0.2023, 0.6493, 0.2114, 0.6532, 0.2246, 0.6563, 0.2317, 0.6569, 0.2518, 0.6551, 0.2616, 0.6519, 0.2781, 0.641, 0.2865, 0.6319, 0.2921, 0.6237, 0.3022, 0.5991, 0.3048, 0.5832, 0.3051, 0.5764, 0.3012, 0.5564, 0.2919, 0.5441, 0.2786, 0.5439, 0.266, 0.5659, 0.2609, 0.5807, 0.2457, 0.6001, 0.2352, 0.6024, 0.2241, 0.6013, 0.2073, 0.5877, 0.2031, 0.5698, 0.2093, 0.5518, 0.21, 0.551, 0.2264, 0.5392, 0.2354, 0.5352, 0.2439, 0.5317, 0.2612, 0.5239, 0.2786, 0.5137, 0.2825, 0.5107, 0.2974, 0.4945, 0.3001, 0.4901, 0.3095, 0.466, 0.3102, 0.4629, 0.3132, 0.4342, 0.3132, 0.4302, 0.3341, 0.4422, 0.3322, 0.4585, 0.3307, 0.4929, 0.3314, 0.5165, 0.3382, 0.5649, 0.3517, 0.6048, 0.3668, 0.6286, 0.3913, 0.649, 0.4141, 0.6562, 0.4345, 0.6564, 0.4568, 0.6501, 0.4833, 0.6295, 0.5092, 0.5791, 0.5183, 0.5315, 0.5202, 0.5006, 0.5202, 0.4924, 0.5518, 0.4482, 0.5629, 0.4945, 0.5872, 0.5964, 0.5943, 0.6254, 0.5995, 0.6397, 0.6002, 0.6411, 0.6158, 0.656, 0.6252, 0.6568, 0.6265, 0.6566, 0.639, 0.6494, 0.6503, 0.627, 0.6512, 0.624, 0.6582, 0.5953, 0.6826, 0.4956, 0.7097, 0.385, 0.7131, 0.3608, 0.7349, 0.3698, 0.7349, 0.4891, 0.7349, 0.6118, 0.7405, 0.6396, 0.7455, 0.6461, 0.7619, 0.6517, 0.8142, 0.6516, 0.8328, 0.6498, 0.8425, 0.6469, 0.8577, 0.637, 0.8627, 0.6315, 0.8746, 0.6102, 0.8757, 0.6075, 0.8822, 0.5792, 0.8827, 0.5758, 0.8838, 0.5538, 0.9217, 0.6994, 0.8033, 1.0, 0.1967, 1.0, 0.136, 0.9947, 0.08124, 0.9794, 0.01264, 0.8663, 0.00324, 0.7756, 0.0, 0.6752, 0.0, 0.3248, 0.1034, 0.2763, 0.8142, 0.6516, 0.8328, 0.6498, 0.8328, 0.6498, 0.8142, 0.6516, 0.646, 0.4633, 0.6222, 0.5712, 0.6222, 0.5712, 0.646, 0.4633, 0.7619, 0.6517, 0.8142, 0.6516, 0.8142, 0.6516, 0.7619, 0.6517, 0.3973, 0.4016, 0.4184, 0.3876, 0.4184, 0.3876, 0.3973, 0.4016, 0.6222, 0.5712, 0.5987, 0.4633, 0.5987, 0.4633, 0.6222, 0.5712, 0.8577, 0.637, 0.8627, 0.6315, 0.8627, 0.6315, 0.8577, 0.637, 0.5518, 0.4482, 0.5629, 0.4945, 0.5629, 0.4945, 0.5518, 0.4482, 0.8627, 0.6315, 0.8746, 0.6102, 0.8746, 0.6102, 0.8627, 0.6315, 0.3322, 0.4585, 0.3307, 0.4929, 0.3307, 0.4929, 0.3322, 0.4585, 0.5389, 0.3941, 0.5518, 0.4482, 0.5518, 0.4482, 0.5389, 0.3941, 0.8425, 0.6469, 0.8577, 0.637, 0.8577, 0.637, 0.8425, 0.6469, 0.3459, 0.3935, 0.339, 0.4165, 0.339, 0.4165, 0.3459, 0.3935, 0.5987, 0.4633, 0.646, 0.4633, 0.646, 0.4633, 0.5987, 0.4633, 0.8328, 0.6498, 0.8425, 0.6469, 0.8425, 0.6469, 0.8328, 0.6498, 0.7349, 0.4891, 0.7349, 0.6118, 0.7349, 0.6118, 0.7349, 0.4891, 0.8746, 0.6102, 0.8757, 0.6075, 0.8757, 0.6075, 0.8746, 0.6102, 0.3102, 0.4629, 0.3132, 0.4342, 0.3132, 0.4342, 0.3102, 0.4629, 0.6585, 0.4062, 0.5865, 0.4062, 0.5865, 0.4062, 0.6585, 0.4062, 0.8757, 0.6075, 0.8822, 0.5792, 0.8822, 0.5792, 0.8757, 0.6075, 0.3095, 0.466, 0.3102, 0.4629, 0.3102, 0.4629, 0.3095, 0.466, 0.7789, 0.5946, 0.7789, 0.5101, 0.7789, 0.5101, 0.7789, 0.5946, 0.8827, 0.5758, 0.8838, 0.5538, 0.8838, 0.5538, 0.8827, 0.5758, 0.7789, 0.5101, 0.8096, 0.5106, 0.8096, 0.5106, 0.7789, 0.5101, 0.8822, 0.5792, 0.8827, 0.5758, 0.8827, 0.5758, 0.8822, 0.5792, 0.8106, 0.4528, 0.7789, 0.4528, 0.7789, 0.4528, 0.8106, 0.4528, 0.8329, 0.5824, 0.816, 0.5931, 0.816, 0.5931, 0.8329, 0.5824, 0.3132, 0.4342, 0.3132, 0.4302, 0.3132, 0.4302, 0.3132, 0.4342, 0.8014, 0.5946, 0.7789, 0.5946, 0.7789, 0.5946, 0.8014, 0.5946, 0.4273, 0.5971, 0.4097, 0.5934, 0.4097, 0.5934, 0.4273, 0.5971, 0.816, 0.5931, 0.8014, 0.5946, 0.8014, 0.5946, 0.816, 0.5931, 0.3899, 0.4131, 0.3973, 0.4016, 0.3973, 0.4016, 0.3899, 0.4131, 0.2023, 0.6493, 0.2114, 0.6532, 0.2114, 0.6532, 0.2023, 0.6493, 0.8837, 0.5458, 0.8817, 0.5237, 0.8817, 0.5237, 0.8837, 0.5458, 0.4076, 0.3292, 0.3821, 0.3413, 0.3821, 0.3413, 0.4076, 0.3292, 0.1864, 0.6374, 0.2023, 0.6493, 0.2023, 0.6493, 0.1864, 0.6374, 0.8385, 0.5643, 0.8329, 0.5824, 0.8329, 0.5824, 0.8385, 0.5643, 0.1759, 0.6236, 0.1864, 0.6374, 0.1864, 0.6374, 0.1759, 0.6236, 0.8389, 0.5615, 0.8385, 0.5643, 0.8385, 0.5643, 0.8389, 0.5615, 0.3127, 0.4159, 0.3101, 0.3978, 0.3101, 0.3978, 0.3127, 0.4159, 0.1681, 0.6065, 0.1759, 0.6236, 0.1759, 0.6236, 0.1681, 0.6065, 0.8369, 0.5328, 0.8389, 0.5615, 0.8389, 0.5615, 0.8369, 0.5328, 0.3101, 0.3978, 0.3055, 0.381, 0.3055, 0.381, 0.3101, 0.3978, 0.2073, 0.5877, 0.2031, 0.5698, 0.2031, 0.5698, 0.2073, 0.5877, 0.8817, 0.5237, 0.8775, 0.5042, 0.8775, 0.5042, 0.8817, 0.5237, 0.3821, 0.3413, 0.3711, 0.351, 0.3711, 0.351, 0.3821, 0.3413, 0.2031, 0.5698, 0.2093, 0.5518, 0.2093, 0.5518, 0.2031, 0.5698, 0.832, 0.5224, 0.8369, 0.5328, 0.8369, 0.5328, 0.832, 0.5224, 0.3711, 0.351, 0.3459, 0.3935, 0.3459, 0.3935, 0.3711, 0.351, 0.1624, 0.5786, 0.1681, 0.6065, 0.1681, 0.6065, 0.1624, 0.5786, 0.8229, 0.5145, 0.832, 0.5224, 0.832, 0.5224, 0.8229, 0.5145, 0.4833, 0.6295, 0.5092, 0.5791, 0.5092, 0.5791, 0.4833, 0.6295, 0.1667, 0.528, 0.1621, 0.5563, 0.1621, 0.5563, 0.1667, 0.528, 0.8775, 0.5042, 0.8708, 0.4877, 0.8708, 0.4877, 0.8775, 0.5042, 0.1621, 0.5563, 0.1624, 0.5786, 0.1624, 0.5786, 0.1621, 0.5563, 0.8708, 0.4877, 0.8546, 0.4671, 0.8546, 0.4671, 0.8708, 0.4877, 0.1734, 0.5115, 0.1667, 0.528, 0.1667, 0.528, 0.1734, 0.5115, 0.8546, 0.4671, 0.8464, 0.4614, 0.8464, 0.4614, 0.8546, 0.4671, 0.4568, 0.6501, 0.4833, 0.6295, 0.4833, 0.6295, 0.4568, 0.6501, 0.1751, 0.5086, 0.1734, 0.5115, 0.1734, 0.5115, 0.1751, 0.5086, 0.8096, 0.5106, 0.8229, 0.5145, 0.8229, 0.5145, 0.8096, 0.5106, 0.4345, 0.6564, 0.4568, 0.6501, 0.4568, 0.6501, 0.4345, 0.6564, 0.1865, 0.4936, 0.1751, 0.5086, 0.1751, 0.5086, 0.1865, 0.4936, 0.8464, 0.4614, 0.8373, 0.4572, 0.8373, 0.4572, 0.8464, 0.4614, 0.2033, 0.4808, 0.1865, 0.4936, 0.1865, 0.4936, 0.2033, 0.4808, 0.8373, 0.4572, 0.822, 0.4535, 0.822, 0.4535, 0.8373, 0.4572, 0.4141, 0.6562, 0.4345, 0.6564, 0.4345, 0.6564, 0.4141, 0.6562, 0.1806, 0.4555, 0.1905, 0.448, 0.1905, 0.448, 0.1806, 0.4555, 0.822, 0.4535, 0.8106, 0.4528, 0.8106, 0.4528, 0.822, 0.4535, 0.1905, 0.448, 0.1962, 0.4355, 0.1962, 0.4355, 0.1905, 0.448, 0.7789, 0.4528, 0.7788, 0.367, 0.7788, 0.367, 0.7789, 0.4528, 0.5092, 0.5791, 0.5183, 0.5315, 0.5183, 0.5315, 0.5092, 0.5791, 0.167, 0.4502, 0.1806, 0.4555, 0.1806, 0.4555, 0.167, 0.4502, 0.7788, 0.367, 0.7755, 0.3448, 0.7755, 0.3448, 0.7788, 0.367, 0.1962, 0.4355, 0.2008, 0.4184, 0.2008, 0.4184, 0.1962, 0.4355, 0.7755, 0.3448, 0.76, 0.3274, 0.76, 0.3274, 0.7755, 0.3448, 0.1583, 0.423, 0.167, 0.4502, 0.167, 0.4502, 0.1583, 0.423, 0.4703, 0.5457, 0.4534, 0.5831, 0.4534, 0.5831, 0.4703, 0.5457, 0.2008, 0.4184, 0.2103, 0.3956, 0.2103, 0.3956, 0.2008, 0.4184, 0.1598, 0.4052, 0.1583, 0.423, 0.1583, 0.423, 0.1598, 0.4052, 0.5169, 0.4412, 0.5081, 0.4018, 0.5081, 0.4018, 0.5169, 0.4412, 0.2022, 0.335, 0.1918, 0.3422, 0.1918, 0.3422, 0.2022, 0.335, 0.4534, 0.5831, 0.4273, 0.5971, 0.4273, 0.5971, 0.4534, 0.5831, 0.1918, 0.3422, 0.1802, 0.3548, 0.1802, 0.3548, 0.1918, 0.3422, 0.4755, 0.5036, 0.4703, 0.5457, 0.4703, 0.5457, 0.4755, 0.5036, 0.1802, 0.3548, 0.1713, 0.3696, 0.1713, 0.3696, 0.1802, 0.3548, 0.1713, 0.3696, 0.1621, 0.3944, 0.1621, 0.3944, 0.1713, 0.3696, 0.1621, 0.3944, 0.1598, 0.4052, 0.1598, 0.4052, 0.1621, 0.3944, 0.2616, 0.6519, 0.2781, 0.641, 0.2781, 0.641, 0.2616, 0.6519, 0.4745, 0.4651, 0.4755, 0.5036, 0.4755, 0.5036, 0.4745, 0.4651, 0.2518, 0.6551, 0.2616, 0.6519, 0.2616, 0.6519, 0.2518, 0.6551, 0.2317, 0.6569, 0.2518, 0.6551, 0.2518, 0.6551, 0.2317, 0.6569, 0.4608, 0.4125, 0.4745, 0.4651, 0.4745, 0.4651, 0.4608, 0.4125, 0.2246, 0.6563, 0.2317, 0.6569, 0.2317, 0.6569, 0.2246, 0.6563, 0.2114, 0.6532, 0.2246, 0.6563, 0.2246, 0.6563, 0.2114, 0.6532, 0.5081, 0.4018, 0.4917, 0.3659, 0.4917, 0.3659, 0.5081, 0.4018, 0.2457, 0.6001, 0.2352, 0.6024, 0.2352, 0.6024, 0.2457, 0.6001, 0.4447, 0.3933, 0.4608, 0.4125, 0.4608, 0.4125, 0.4447, 0.3933, 0.2352, 0.6024, 0.2241, 0.6013, 0.2241, 0.6013, 0.2352, 0.6024, 0.2241, 0.6013, 0.2073, 0.5877, 0.2073, 0.5877, 0.2241, 0.6013, 0.4184, 0.3876, 0.4447, 0.3933, 0.4447, 0.3933, 0.4184, 0.3876, 0.2609, 0.5807, 0.2457, 0.6001, 0.2457, 0.6001, 0.2609, 0.5807, 0.4917, 0.3659, 0.4689, 0.3409, 0.4689, 0.3409, 0.4917, 0.3659, 0.21, 0.551, 0.2264, 0.5392, 0.2264, 0.5392, 0.21, 0.551, 0.2093, 0.5518, 0.21, 0.551, 0.21, 0.551, 0.2093, 0.5518, 0.2354, 0.5352, 0.2439, 0.5317, 0.2439, 0.5317, 0.2354, 0.5352, 0.2439, 0.5317, 0.2612, 0.5239, 0.2612, 0.5239, 0.2439, 0.5317, 0.2264, 0.5392, 0.2354, 0.5352, 0.2354, 0.5352, 0.2264, 0.5392, 0.4689, 0.3409, 0.4503, 0.3311, 0.4503, 0.3311, 0.4689, 0.3409, 0.2612, 0.5239, 0.2786, 0.5137, 0.2786, 0.5137, 0.2612, 0.5239, 0.2324, 0.4671, 0.2276, 0.469, 0.2276, 0.469, 0.2324, 0.4671, 0.2276, 0.469, 0.2147, 0.4746, 0.2147, 0.4746, 0.2276, 0.469, 0.4503, 0.3311, 0.4293, 0.3272, 0.4293, 0.3272, 0.4503, 0.3311, 0.2147, 0.4746, 0.2033, 0.4808, 0.2033, 0.4808, 0.2147, 0.4746, 0.2588, 0.3932, 0.2687, 0.4128, 0.2687, 0.4128, 0.2588, 0.3932, 0.4293, 0.3272, 0.4076, 0.3292, 0.4076, 0.3292, 0.4293, 0.3272, 0.2483, 0.46, 0.2324, 0.4671, 0.2324, 0.4671, 0.2483, 0.46, 0.2103, 0.3956, 0.2142, 0.391, 0.2142, 0.391, 0.2103, 0.3956, 0.5183, 0.5315, 0.5202, 0.5006, 0.5202, 0.5006, 0.5183, 0.5315, 0.2533, 0.3885, 0.2588, 0.3932, 0.2588, 0.3932, 0.2533, 0.3885, 0.2425, 0.3839, 0.2533, 0.3885, 0.2533, 0.3885, 0.2425, 0.3839, 0.231, 0.3833, 0.2425, 0.3839, 0.2425, 0.3839, 0.231, 0.3833, 0.6265, 0.6566, 0.639, 0.6494, 0.639, 0.6494, 0.6265, 0.6566, 0.2142, 0.391, 0.231, 0.3833, 0.231, 0.3833, 0.2142, 0.391, 0.6252, 0.6568, 0.6265, 0.6566, 0.6265, 0.6566, 0.6252, 0.6568, 0.258, 0.3304, 0.2473, 0.3279, 0.2473, 0.3279, 0.258, 0.3304, 0.6158, 0.656, 0.6252, 0.6568, 0.6252, 0.6568, 0.6158, 0.656, 0.2473, 0.3279, 0.2358, 0.3271, 0.2358, 0.3271, 0.2473, 0.3279, 0.639, 0.6494, 0.6503, 0.627, 0.6503, 0.627, 0.639, 0.6494, 0.2358, 0.3271, 0.2223, 0.3282, 0.2223, 0.3282, 0.2358, 0.3271, 0.5995, 0.6397, 0.6002, 0.6411, 0.6002, 0.6411, 0.5995, 0.6397, 0.2223, 0.3282, 0.2022, 0.335, 0.2022, 0.335, 0.2223, 0.3282, 0.6002, 0.6411, 0.6158, 0.656, 0.6158, 0.656, 0.6002, 0.6411, 0.2921, 0.6237, 0.3022, 0.5991, 0.3022, 0.5991, 0.2921, 0.6237, 0.5943, 0.6254, 0.5995, 0.6397, 0.5995, 0.6397, 0.5943, 0.6254, 0.2865, 0.6319, 0.2921, 0.6237, 0.2921, 0.6237, 0.2865, 0.6319, 0.5872, 0.5964, 0.5943, 0.6254, 0.5943, 0.6254, 0.5872, 0.5964, 0.2781, 0.641, 0.2865, 0.6319, 0.2865, 0.6319, 0.2781, 0.641, 0.5629, 0.4945, 0.5872, 0.5964, 0.5872, 0.5964, 0.5629, 0.4945, 0.3051, 0.5764, 0.3012, 0.5564, 0.3012, 0.5564, 0.3051, 0.5764, 0.5196, 0.4688, 0.5169, 0.4412, 0.5169, 0.4412, 0.5202, 0.4924, 0.5202, 0.5006, 0.5202, 0.5006, 0.3048, 0.5832, 0.3051, 0.5764, 0.3051, 0.5764, 0.3048, 0.5832, 0.3022, 0.5991, 0.3048, 0.5832, 0.3048, 0.5832, 0.3022, 0.5991, 0.3012, 0.5564, 0.2919, 0.5441, 0.2919, 0.5441, 0.3012, 0.5564, 0.266, 0.5659, 0.2609, 0.5807, 0.2609, 0.5807, 0.266, 0.5659, 0.5865, 0.4062, 0.5741, 0.3528, 0.5741, 0.3528, 0.5865, 0.4062, 0.2919, 0.5441, 0.2786, 0.5439, 0.2786, 0.5439, 0.2919, 0.5441, 0.538, 0.3902, 0.5389, 0.3941, 0.5389, 0.3941, 0.538, 0.3902, 0.2825, 0.5107, 0.2974, 0.4945, 0.2974, 0.4945, 0.2825, 0.5107, 0.2786, 0.5137, 0.2825, 0.5107, 0.2825, 0.5107, 0.2786, 0.5137, 0.2786, 0.5439, 0.266, 0.5659, 0.266, 0.5659, 0.2786, 0.5439, 0.5332, 0.3616, 0.538, 0.3902, 0.538, 0.3902, 0.5332, 0.3616, 0.3001, 0.4901, 0.3095, 0.466, 0.3095, 0.466, 0.3001, 0.4901, 0.5741, 0.3528, 0.5672, 0.334, 0.5672, 0.334, 0.5741, 0.3528, 0.2974, 0.4945, 0.3001, 0.4901, 0.3001, 0.4901, 0.2974, 0.4945, 0.5361, 0.3441, 0.5332, 0.3616, 0.5332, 0.3616, 0.5361, 0.3441, 0.2649, 0.445, 0.2483, 0.46, 0.2483, 0.46, 0.2649, 0.445, 0.5517, 0.3274, 0.5429, 0.3328, 0.5429, 0.3328, 0.5517, 0.3274, 0.2696, 0.4279, 0.2649, 0.445, 0.2649, 0.445, 0.2696, 0.4279, 0.5429, 0.3328, 0.5361, 0.3441, 0.5361, 0.3441, 0.5429, 0.3328, 0.2687, 0.4128, 0.2696, 0.4279, 0.2696, 0.4279, 0.2687, 0.4128, 0.5628, 0.3295, 0.5517, 0.3274, 0.5517, 0.3274, 0.5628, 0.3295, 0.3055, 0.381, 0.2926, 0.356, 0.2926, 0.356, 0.3055, 0.381, 0.1967, 0.0, 0.1359, 0.0, 0.1034, 0.2763, 0.1359, 0.0, 0.0811, 0.0, 0.1034, 0.2763, 0.0811, 0.0, 0.03758, 0.0, 0.1034, 0.2763, 0.03758, 0.0, 0.009629, 0.0, 0.1034, 0.2763, 0.009629, 0.0, 0.0, 0.0, 0.1034, 0.2763, 0.8013, 0.9895, 0.8629, 0.9742, 0.9216, 0.6941, 0.8629, 0.9742, 0.9734, 0.8962, 0.9216, 0.6941, 0.9734, 0.8962, 0.9644, 0.8611, 0.9216, 0.6941, 0.9644, 0.8611, 1.0, 0.7756, 0.9216, 0.6941, 1.0, 0.7756, 1.0, 0.6752, 0.9216, 0.6941, 0.0, 0.3248, 0.0, 0.2244, 0.1034, 0.2763, 0.0, 0.2244, 0.0, 0.1339, 0.1034, 0.2763, 0.0, 0.1339, 0.0, 0.06204, 0.1034, 0.2763, 0.0, 0.06204, 0.0, 0.0159, 0.1034, 0.2763, 0.0, 0.0159, 0.0, 0.0, 0.1034, 0.2763, 0.9992, 0.6747, 0.9899, 0.7745, 0.9217, 0.6994, 0.9899, 0.7745, 0.9644, 0.8635, 0.9217, 0.6994, 0.9644, 0.8635, 0.9189, 1.0, 0.9217, 0.6994, 0.9189, 1.0, 0.8641, 1.0, 0.9217, 0.6994, 0.8641, 1.0, 0.8033, 1.0, 0.9217, 0.6994, 0.1967, 0.0, 0.1967, 0.0, 0.1359, 0.0, 0.1359, 0.0, 0.1359, 0.0, 0.1359, 0.0, 0.0811, 0.0, 0.0811, 0.0, 0.0811, 0.0, 0.0811, 0.0, 0.0, 0.1339, 0.0, 0.1339, 0.0, 0.1339, 0.0, 0.1339, 0.0, 0.2244, 0.0, 0.2244, 0.0, 0.2244, 0.0, 0.2244, 0.0, 0.3248, 0.0, 0.3248, 0.1967, 1.0, 0.1967, 1.0, 0.136, 0.9947, 0.136, 0.9947, 0.136, 0.9947, 0.136, 0.9947, 0.08124, 0.9794, 0.08124, 0.9794, 0.08124, 0.9794, 0.08124, 0.9794, 0.01264, 0.8663, 0.01264, 0.8663, 0.01264, 0.8663, 0.01264, 0.8663, 0.00324, 0.7756, 0.00324, 0.7756, 0.00324, 0.7756, 0.00324, 0.7756, 0.0, 0.6752, 0.0, 0.6752, 1.0, 0.3248, 1.0, 0.3248, 0.9968, 0.2244, 0.9968, 0.2244, 0.9968, 0.2244, 0.9968, 0.2244, 0.9874, 0.1338, 0.9874, 0.1338, 0.9874, 0.1338, 0.9874, 0.1338, 0.9189, 0.02058, 0.9189, 0.02058, 0.9189, 0.02058, 0.9189, 0.02058, 0.864, 0.005268, 0.864, 0.005268, 0.864, 0.005268, 0.864, 0.005268, 0.8033, 0.0, 0.8033, 0.0, 0.8033, 1.0, 0.8033, 1.0, 0.8641, 1.0, 0.8641, 1.0, 0.8641, 1.0, 0.8641, 1.0, 0.9189, 1.0, 0.9189, 1.0, 0.9189, 1.0, 0.9189, 1.0, 1.0, 0.8661, 1.0, 0.8661, 1.0, 0.8661, 1.0, 0.8661, 1.0, 0.7756, 1.0, 0.7756, 1.0, 0.7756, 1.0, 0.7756, 1.0, 0.6752, 1.0, 0.6752, 0.0, 0.6752, 0.0, 0.3248, 0.0, 0.3248, 0.0, 0.6752, 0.3913, 0.649, 0.4141, 0.6562, 0.4141, 0.6562, 0.3913, 0.649, 0.4097, 0.5934, 0.3929, 0.5772, 0.3929, 0.5772, 0.4097, 0.5934])
me_plane_004.materials.append(mat_5__pink_001)
me_plane_004.use_remesh_fix_poles = True
me_plane_004.use_remesh_preserve_attributes = False
me_plane_004.update()
me_plane_007 = bpy.data.meshes.new('Plane.007')
me_plane_007.from_pydata([(-2.525, -1.684, -0.3235), (2.525, -1.684, -0.3235), (-2.525, 1.684, -0.3235), (2.525, 1.684, -0.3235), (-1.544, 0.8945, -0.2039), (-1.544, -0.8945, -0.2039), (1.544, -0.8945, -0.2039), (1.544, 0.8945, -0.2039), (-1.544, 0.8945, 0.7438), (-1.544, -0.8945, 0.7438), (1.544, -0.8945, 0.7438), (1.544, 0.8945, 0.7438), (-2.525, 1.684, 0.8634), (-2.525, -1.684, 0.8634), (2.525, -1.684, 0.8634), (2.525, 1.684, 0.8634)], [], [(5, 0, 2, 4), (6, 1, 0, 5), (7, 3, 1, 6), (4, 2, 3, 7), (9, 8, 12, 13), (10, 9, 13, 14), (11, 10, 14, 15), (8, 11, 15, 12), (4, 7, 11, 8), (6, 5, 9, 10), (1, 3, 15, 14), (2, 0, 13, 12), (7, 6, 10, 11), (5, 4, 8, 9), (3, 2, 12, 15), (0, 1, 14, 13)])
me_plane_007.polygons.foreach_set('use_smooth', [True] * 16)
_uv = me_plane_007.uv_layers.new(name='UVMap')
_uv.uv.foreach_set('vector', [0.08257, 0.1374, 0.0, 0.0, 0.0, 1.0, 0.08257, 0.8626, 0.9174, 0.1374, 1.0, 0.0, 0.0, 0.0, 0.08257, 0.1374, 0.9174, 0.8626, 1.0, 1.0, 1.0, 0.0, 0.9174, 0.1374, 0.08257, 0.8626, 0.0, 1.0, 1.0, 1.0, 0.9174, 0.8626, 0.08257, 0.1374, 0.08257, 0.8626, 0.0, 1.0, 0.0, 0.0, 0.9174, 0.1374, 0.08257, 0.1374, 0.0, 0.0, 1.0, 0.0, 0.9174, 0.8626, 0.9174, 0.1374, 1.0, 0.0, 1.0, 1.0, 0.08257, 0.8626, 0.9174, 0.8626, 1.0, 1.0, 0.0, 1.0, 0.08257, 0.8626, 0.9174, 0.8626, 0.9174, 0.8626, 0.08257, 0.8626, 0.9174, 0.1374, 0.08257, 0.1374, 0.08257, 0.1374, 0.9174, 0.1374, 1.0, 0.0, 1.0, 1.0, 1.0, 1.0, 1.0, 0.0, 0.0, 1.0, 0.0, 0.0, 0.0, 0.0, 0.0, 1.0, 0.9174, 0.8626, 0.9174, 0.1374, 0.9174, 0.1374, 0.9174, 0.8626, 0.08257, 0.1374, 0.08257, 0.8626, 0.08257, 0.8626, 0.08257, 0.1374, 1.0, 1.0, 0.0, 1.0, 0.0, 1.0, 1.0, 1.0, 0.0, 0.0, 1.0, 0.0, 1.0, 0.0, 0.0, 0.0])
me_plane_007.materials.append(mat_5__pink_001)
me_plane_007.use_remesh_fix_poles = True
me_plane_007.use_remesh_preserve_attributes = False
me_plane_007.update()
me_cube_004 = bpy.data.meshes.new('Cube.004')
me_cube_004.from_pydata([(-1.0, -1.0, -4.656), (-1.0, -1.0, 4.656), (-1.0, 1.0, -4.656), (-1.0, 1.0, 4.656), (1.0, -1.0, -4.656), (1.0, -1.0, 4.656), (1.0, 1.0, -4.656), (1.0, 1.0, 4.656)], [], [(0, 1, 3, 2), (2, 3, 7, 6), (6, 7, 5, 4), (4, 5, 1, 0), (2, 6, 4, 0), (7, 3, 1, 5)])
_uv = me_cube_004.uv_layers.new(name='UVMap')
_uv.uv.foreach_set('vector', [0.375, 0.0, 0.625, 0.0, 0.625, 0.25, 0.375, 0.25, 0.375, 0.25, 0.625, 0.25, 0.625, 0.5, 0.375, 0.5, 0.375, 0.5, 0.625, 0.5, 0.625, 0.75, 0.375, 0.75, 0.375, 0.75, 0.625, 0.75, 0.625, 1.0, 0.375, 1.0, 0.125, 0.5, 0.375, 0.5, 0.375, 0.75, 0.125, 0.75, 0.625, 0.5, 0.875, 0.5, 0.875, 0.75, 0.625, 0.75])
me_cube_004.materials.append(mat_5__pink_001)
me_cube_004.use_remesh_fix_poles = True
me_cube_004.use_remesh_preserve_attributes = False
me_cube_004.update()
me_plane_011 = bpy.data.meshes.new('Plane.011')
me_plane_011.from_pydata([(-0.08968, -0.09944, -0.0502), (0.007973, -0.09944, -0.0502), (-0.08968, -0.001792, -0.0502), (0.007973, -0.001792, -0.0502), (-0.2748, -0.05062, -0.0502), (-0.04085, -0.2846, -0.0502), (0.1931, -0.05062, -0.0502), (-0.04085, 0.1834, -0.0502), (-0.04085, -0.05062, -0.03556), (-0.08968, -0.09944, -0.08221), (0.007973, -0.09944, -0.08221), (-0.08968, -0.001792, -0.08221), (0.007973, -0.001792, -0.08221), (-0.2748, -0.05062, -0.08221), (-0.04085, -0.2846, -0.08221), (0.1931, -0.05062, -0.08221), (-0.04085, 0.1834, -0.08221), (-0.04085, -0.05062, -0.09684), (-0.1049, -0.1147, -0.0662), (-0.3478, -0.05062, -0.0662), (-0.04085, 0.2563, -0.0662), (0.0232, 0.01343, -0.0662), (-0.04085, -0.3575, -0.0662), (-0.1049, 0.01343, -0.0662), (0.0232, -0.1147, -0.0662), (0.2661, -0.05062, -0.0662), (0.211, 0.1342, 0.0655), (0.3748, 0.1342, 0.0655), (0.211, 0.2981, 0.0655), (0.3748, 0.2981, 0.0655), (-0.09963, 0.2162, 0.0655), (0.2929, -0.1764, 0.0655), (0.6854, 0.2162, 0.0655), (0.2929, 0.6087, 0.0655), (0.2929, 0.2162, 0.09006), (0.211, 0.1342, 0.01181), (0.3748, 0.1342, 0.01181), (0.211, 0.2981, 0.01181), (0.3748, 0.2981, 0.01181), (-0.09963, 0.2162, 0.01181), (0.2929, -0.1764, 0.01181), (0.6854, 0.2162, 0.01181), (0.2929, 0.6087, 0.01181), (0.2929, 0.2162, -0.01275), (0.1854, 0.1087, 0.03865), (-0.222, 0.2162, 0.03865), (0.2929, 0.7311, 0.03865), (0.4004, 0.3236, 0.03865), (0.2929, -0.2988, 0.03865), (0.1854, 0.3236, 0.03865), (0.4004, 0.1087, 0.03865), (0.8078, 0.2162, 0.03865)], [], [(8, 7, 3, 6), (4, 2, 7, 8), (0, 4, 8, 5), (5, 8, 6, 1), (17, 15, 12, 16), (13, 17, 16, 11), (9, 14, 17, 13), (14, 10, 15, 17), (19, 18, 9, 13), (21, 20, 16, 12), (18, 22, 14, 9), (20, 23, 11, 16), (22, 24, 10, 14), (24, 25, 15, 10), (23, 19, 13, 11), (25, 21, 12, 15), (6, 3, 21, 25), (2, 4, 19, 23), (1, 6, 25, 24), (5, 1, 24, 22), (7, 2, 23, 20), (0, 5, 22, 18), (3, 7, 20, 21), (4, 0, 18, 19), (34, 33, 29, 32), (30, 28, 33, 34), (26, 30, 34, 31), (31, 34, 32, 27), (43, 41, 38, 42), (39, 43, 42, 37), (35, 40, 43, 39), (40, 36, 41, 43), (45, 44, 35, 39), (47, 46, 42, 38), (44, 48, 40, 35), (46, 49, 37, 42), (48, 50, 36, 40), (50, 51, 41, 36), (49, 45, 39, 37), (51, 47, 38, 41), (32, 29, 47, 51), (28, 30, 45, 49), (27, 32, 51, 50), (31, 27, 50, 48), (33, 28, 49, 46), (26, 31, 48, 44), (29, 33, 46, 47), (30, 26, 44, 45)])
me_plane_011.polygons.foreach_set('use_smooth', [True] * 48)
_uv = me_plane_011.uv_layers.new(name='UVMap')
_uv.uv.foreach_set('vector', [0.5, 0.5, 0.5, 1.0, 1.0, 1.0, 1.0, 0.5, 0.0, 0.5, 0.0, 1.0, 0.5, 1.0, 0.5, 0.5, 0.0, 0.0, 0.0, 0.5, 0.5, 0.5, 0.5, 0.0, 0.5, 0.0, 0.5, 0.5, 1.0, 0.5, 1.0, 0.0, 0.5, 0.5, 1.0, 0.5, 1.0, 1.0, 0.5, 1.0, 0.0, 0.5, 0.5, 0.5, 0.5, 1.0, 0.0, 1.0, 0.0, 0.0, 0.5, 0.0, 0.5, 0.5, 0.0, 0.5, 0.5, 0.0, 1.0, 0.0, 1.0, 0.5, 0.5, 0.5, 0.0, 0.5, 0.0, 0.0, 0.0, 0.0, 0.0, 0.5, 1.0, 1.0, 0.5, 1.0, 0.5, 1.0, 1.0, 1.0, 0.0, 0.0, 0.5, 0.0, 0.5, 0.0, 0.0, 0.0, 0.5, 1.0, 0.0, 1.0, 0.0, 1.0, 0.5, 1.0, 0.5, 0.0, 1.0, 0.0, 1.0, 0.0, 0.5, 0.0, 1.0, 0.0, 1.0, 0.5, 1.0, 0.5, 1.0, 0.0, 0.0, 1.0, 0.0, 0.5, 0.0, 0.5, 0.0, 1.0, 1.0, 0.5, 1.0, 1.0, 1.0, 1.0, 1.0, 0.5, 1.0, 0.5, 1.0, 1.0, 1.0, 1.0, 1.0, 0.5, 0.0, 1.0, 0.0, 0.5, 0.0, 0.5, 0.0, 1.0, 1.0, 0.0, 1.0, 0.5, 1.0, 0.5, 1.0, 0.0, 0.5, 0.0, 1.0, 0.0, 1.0, 0.0, 0.5, 0.0, 0.5, 1.0, 0.0, 1.0, 0.0, 1.0, 0.5, 1.0, 0.0, 0.0, 0.5, 0.0, 0.5, 0.0, 0.0, 0.0, 1.0, 1.0, 0.5, 1.0, 0.5, 1.0, 1.0, 1.0, 0.0, 0.5, 0.0, 0.0, 0.0, 0.0, 0.0, 0.5, 0.5, 0.5, 0.5, 1.0, 1.0, 1.0, 1.0, 0.5, 0.0, 0.5, 0.0, 1.0, 0.5, 1.0, 0.5, 0.5, 0.0, 0.0, 0.0, 0.5, 0.5, 0.5, 0.5, 0.0, 0.5, 0.0, 0.5, 0.5, 1.0, 0.5, 1.0, 0.0, 0.5, 0.5, 1.0, 0.5, 1.0, 1.0, 0.5, 1.0, 0.0, 0.5, 0.5, 0.5, 0.5, 1.0, 0.0, 1.0, 0.0, 0.0, 0.5, 0.0, 0.5, 0.5, 0.0, 0.5, 0.5, 0.0, 1.0, 0.0, 1.0, 0.5, 0.5, 0.5, 0.0, 0.5, 0.0, 0.0, 0.0, 0.0, 0.0, 0.5, 1.0, 1.0, 0.5, 1.0, 0.5, 1.0, 1.0, 1.0, 0.0, 0.0, 0.5, 0.0, 0.5, 0.0, 0.0, 0.0, 0.5, 1.0, 0.0, 1.0, 0.0, 1.0, 0.5, 1.0, 0.5, 0.0, 1.0, 0.0, 1.0, 0.0, 0.5, 0.0, 1.0, 0.0, 1.0, 0.5, 1.0, 0.5, 1.0, 0.0, 0.0, 1.0, 0.0, 0.5, 0.0, 0.5, 0.0, 1.0, 1.0, 0.5, 1.0, 1.0, 1.0, 1.0, 1.0, 0.5, 1.0, 0.5, 1.0, 1.0, 1.0, 1.0, 1.0, 0.5, 0.0, 1.0, 0.0, 0.5, 0.0, 0.5, 0.0, 1.0, 1.0, 0.0, 1.0, 0.5, 1.0, 0.5, 1.0, 0.0, 0.5, 0.0, 1.0, 0.0, 1.0, 0.0, 0.5, 0.0, 0.5, 1.0, 0.0, 1.0, 0.0, 1.0, 0.5, 1.0, 0.0, 0.0, 0.5, 0.0, 0.5, 0.0, 0.0, 0.0, 1.0, 1.0, 0.5, 1.0, 0.5, 1.0, 1.0, 1.0, 0.0, 0.5, 0.0, 0.0, 0.0, 0.0, 0.0, 0.5])
me_plane_011.materials.append(None)
me_plane_011.use_remesh_fix_poles = True
me_plane_011.use_remesh_preserve_attributes = False
me_plane_011.update()

# ---- objects
ob_area = bpy.data.objects.new('Area', light_area)
ob_area_001 = bpy.data.objects.new('Area.001', light_area_007)
ob_area_002 = bpy.data.objects.new('Area.002', light_area_001)
ob_empty = bpy.data.objects.new('Empty', None)
ob_sun = bpy.data.objects.new('Sun', light_sun)
ob_plane = bpy.data.objects.new('Plane', me_plane_004)
ob_plane_001 = bpy.data.objects.new('Plane.001', me_plane_007)
ob_cube_001 = bpy.data.objects.new('Cube.001', me_cube_004)
ob_camera = bpy.data.objects.new('Camera', cam_camera_003)
ob_plane_029 = bpy.data.objects.new('Plane.029', me_plane_011)
ob_mball_002 = bpy.data.objects.new('Mball.002', None)
ob_mball_004 = bpy.data.objects.new('Mball.004', None)
ob_mball_005 = bpy.data.objects.new('Mball.005', None)
ob_mball_008 = bpy.data.objects.new('Mball.008', None)
ob_mball_009 = bpy.data.objects.new('Mball.009', None)
ob_mball_010 = bpy.data.objects.new('Mball.010', None)
ob_mball_011 = bpy.data.objects.new('Mball.011', None)
ob_mball_015 = bpy.data.objects.new('Mball.015', None)
ob_mball_018 = bpy.data.objects.new('Mball.018', None)
ob_mball_019 = bpy.data.objects.new('Mball.019', None)
ob_mball_001 = bpy.data.objects.new('Mball.001', None)
ob_mball_003 = bpy.data.objects.new('Mball.003', None)
ob_mball_006 = bpy.data.objects.new('Mball.006', None)
ob_mball_007 = bpy.data.objects.new('Mball.007', None)
ob_area_009 = bpy.data.objects.new('Area.009', light_area_025)

# ---- transforms, parenting, visibility, modifiers, constraints
ob_area.location = (1.258, 8.281, 4.672)
ob_area.rotation_euler = (-1.279, -2.127e-16, 1.583e-16)
ob_area.scale = (15.02, 15.02, 15.02)
ob_area_001.location = (-0.1103, 0.4917, 9.164)
ob_area_001.scale = (9.849, 9.849, 9.849)
ob_area_002.location = (-7.702, -4.97, 4.718)
ob_area_002.rotation_euler = (1.287, 0.05892, -1.016)
ob_area_002.scale = (15.02, 15.02, 15.02)
ob_empty.location = (0.0, 0.0, 2.482)
ob_empty.scale = (2.843, 2.843, 2.843)
ob_empty.empty_display_type = 'CUBE'
ob_sun.location = (5.741, -4.734, 4.249)
ob_sun.rotation_euler = (0.9606, 1.82e-16, 1.072)
ob_plane.location = (-0.109, -0.0352, 2.854)
ob_plane.rotation_euler = (1.571, -0.0, -0.7854)
ob_plane.scale = (1.101, 1.101, 1.101)
_m = ob_plane.modifiers.new('Auto Smooth', 'NODES')
_m.node_group = ng_auto_smooth
_gi = [s.identifier for s in ng_auto_smooth.interface.items_tree if s.item_type == 'SOCKET' and s.in_out == 'INPUT']
_m[_gi[1]] = 0.5236  # Angle
ob_plane_001.location = (0.1712, 0.245, 2.854)
ob_plane_001.rotation_euler = (1.571, -0.0, -0.7854)
ob_plane_001.scale = (1.101, 1.101, 1.101)
_m = ob_plane_001.modifiers.new('Subdivision', 'SUBSURF')
_m.levels = 4
_m.render_levels = 4
ob_cube_001.location = (-0.03948, 0.03435, 2.854)
ob_cube_001.rotation_euler = (1.571, -0.0, -0.7854)
ob_cube_001.scale = (1.565, 1.101, 0.02715)
ob_camera.location = (-6.012, -5.757, 2.913)
ob_camera.rotation_euler = (1.571, -0.0, -0.7854)
ob_plane_029.location = (0.2194, -1.343, 1.527)
ob_plane_029.rotation_euler = (1.571, -0.0, -0.7854)
ob_plane_029.scale = (1.243, 1.243, 1.243)
_m = ob_plane_029.modifiers.new('Bevel', 'BEVEL')
_m.width = 0.01
_m.width_pct = 0.01
_m.segments = 3
_m.miter_outer = 'MITER_ARC'
ob_mball_002.parent = ob_mball_019
ob_mball_002.matrix_parent_inverse = Matrix(((2.527, -0.0, 0.0, 4.403), (-0.0, 4.268, -0.0, 0.452), (-0.0, -0.0, 2.751, 5.306), (-0.0, 0.0, -0.0, 1.0)))
ob_mball_002.location = (-2.384, 0.02754, -4.67)
ob_mball_002.scale = (0.3846, 0.3714, 0.3965)
ob_mball_002.empty_image_offset = (0.0, 0.0)
ob_mball_004.parent = ob_mball_019
ob_mball_004.matrix_parent_inverse = Matrix(((2.527, -0.0, 0.0, 4.403), (-0.0, 4.268, -0.0, 0.452), (-0.0, -0.0, 2.751, 5.306), (-0.0, 0.0, -0.0, 1.0)))
ob_mball_004.location = (-1.614, -0.3127, 4.062)
ob_mball_004.scale = (0.4469, 0.3004, 0.4518)
ob_mball_004.empty_image_offset = (0.0, 0.0)
ob_mball_005.parent = ob_mball_019
ob_mball_005.matrix_parent_inverse = Matrix(((2.527, -0.0, 0.0, 4.403), (-0.0, 4.268, -0.0, 0.452), (-0.0, -0.0, 2.751, 5.306), (-0.0, 0.0, -0.0, 1.0)))
ob_mball_005.location = (-0.6238, 0.5015, 4.404)
ob_mball_005.rotation_euler = (0.0, -0.0, 0.1737)
ob_mball_005.scale = (0.438, 0.3838, 0.3838)
ob_mball_005.empty_image_offset = (0.0, 0.0)
ob_mball_008.parent = ob_mball_019
ob_mball_008.matrix_parent_inverse = Matrix(((2.527, -0.0, 0.0, 4.403), (-0.0, 4.268, -0.0, 0.452), (-0.0, -0.0, 2.751, 5.306), (-0.0, 0.0, -0.0, 1.0)))
ob_mball_008.location = (-1.471, 0.7487, -4.435)
ob_mball_008.scale = (0.4638, 0.4064, 0.4064)
ob_mball_008.empty_image_offset = (0.0, 0.0)
ob_mball_009.parent = ob_mball_019
ob_mball_009.matrix_parent_inverse = Matrix(((2.527, -0.0, 0.0, 4.403), (-0.0, 4.268, -0.0, 0.452), (-0.0, -0.0, 2.751, 5.306), (-0.0, 0.0, -0.0, 1.0)))
ob_mball_009.location = (-1.753, 0.3841, 4.766)
ob_mball_009.scale = (0.438, 0.3838, 0.3838)
ob_mball_009.empty_image_offset = (0.0, 0.0)
ob_mball_010.parent = ob_mball_019
ob_mball_010.matrix_parent_inverse = Matrix(((2.527, -0.0, 0.0, 4.403), (-0.0, 4.268, -0.0, 0.452), (-0.0, -0.0, 2.751, 5.306), (-0.0, 0.0, -0.0, 1.0)))
ob_mball_010.location = (-1.076, 0.4942, -4.591)
ob_mball_010.scale = (0.4638, 0.4064, 0.4064)
ob_mball_010.empty_image_offset = (0.0, 0.0)
ob_mball_011.parent = ob_mball_019
ob_mball_011.matrix_parent_inverse = Matrix(((2.527, -0.0, 0.0, 4.403), (-0.0, 4.268, -0.0, 0.452), (-0.0, -0.0, 2.751, 5.306), (-0.0, 0.0, -0.0, 1.0)))
ob_mball_011.location = (-1.883, 1.212, -5.352)
ob_mball_011.scale = (0.5175, 0.4534, 0.4534)
ob_mball_011.empty_image_offset = (0.0, 0.0)
ob_mball_015.parent = ob_mball_019
ob_mball_015.matrix_parent_inverse = Matrix(((2.527, -0.0, 0.0, 4.403), (-0.0, 4.268, -0.0, 0.452), (-0.0, -0.0, 2.751, 5.306), (-0.0, 0.0, -0.0, 1.0)))
ob_mball_015.location = (-2.338, 0.1113, -3.584)
ob_mball_015.scale = (0.4166, 0.28, 0.4344)
ob_mball_015.empty_image_offset = (0.0, 0.0)
ob_mball_018.parent = ob_mball_019
ob_mball_018.matrix_parent_inverse = Matrix(((2.527, -0.0, 0.0, 4.403), (-0.0, 4.268, -0.0, 0.452), (-0.0, -0.0, 2.751, 5.306), (-0.0, 0.0, -0.0, 1.0)))
ob_mball_018.location = (-1.502, 0.7353, -3.751)
ob_mball_018.scale = (0.4638, 0.4064, 0.4064)
ob_mball_018.empty_image_offset = (0.0, 0.0)
ob_mball_019.location = (-1.538, -0.35, 2.359)
ob_mball_019.rotation_euler = (-0.02792, 1.039, -0.7601)
ob_mball_019.scale = (0.1869, 0.1106, 0.1716)
ob_mball_019.empty_image_offset = (0.0, 0.0)
ob_mball_001.parent = ob_mball_019
ob_mball_001.matrix_parent_inverse = Matrix(((2.527, -0.0, 0.0, 4.403), (-0.0, 4.268, -0.0, 0.452), (-0.0, -0.0, 2.751, 5.306), (-0.0, 0.0, -0.0, 1.0)))
ob_mball_001.location = (-1.263, 0.4255, 3.26)
ob_mball_001.rotation_euler = (0.0, -0.0, 0.1737)
ob_mball_001.scale = (0.438, 0.3838, 0.3838)
ob_mball_001.empty_image_offset = (0.0, 0.0)
ob_mball_003.parent = ob_mball_019
ob_mball_003.matrix_parent_inverse = Matrix(((2.527, -0.0, 0.0, 4.403), (-0.0, 4.268, -0.0, 0.452), (-0.0, -0.0, 2.751, 5.306), (-0.0, 0.0, -0.0, 1.0)))
ob_mball_003.location = (-2.34, 0.2538, 3.835)
ob_mball_003.rotation_euler = (0.0, -0.0, 0.1737)
ob_mball_003.scale = (0.438, 0.3838, 0.3838)
ob_mball_003.empty_image_offset = (0.0, 0.0)
ob_mball_006.parent = ob_mball_019
ob_mball_006.matrix_parent_inverse = Matrix(((2.527, -0.0, 0.0, 4.403), (-0.0, 4.268, -0.0, 0.452), (-0.0, -0.0, 2.751, 5.306), (-0.0, 0.0, -0.0, 1.0)))
ob_mball_006.location = (-3.056, 0.9759, -4.08)
ob_mball_006.scale = (0.4638, 0.4064, 0.4064)
ob_mball_006.empty_image_offset = (0.0, 0.0)
ob_mball_007.parent = ob_mball_019
ob_mball_007.matrix_parent_inverse = Matrix(((2.527, -0.0, 0.0, 4.403), (-0.0, 4.268, -0.0, 0.452), (-0.0, -0.0, 2.751, 5.306), (-0.0, 0.0, -0.0, 1.0)))
ob_mball_007.location = (-0.5071, 0.01151, 3.752)
ob_mball_007.scale = (0.438, 0.3838, 0.3838)
ob_mball_007.empty_image_offset = (0.0, 0.0)
ob_area_009.location = (-3.383, 1.552, 4.294)
ob_area_009.rotation_euler = (-0.2969, -1.319, 0.3243)
ob_area_009.scale = (1.643, 1.643, 1.643)

# ---- collection membership
col_light.objects.link(ob_area)
col_light.objects.link(ob_area_001)
col_light.objects.link(ob_area_002)
col_light.objects.link(ob_empty)
col_light.objects.link(ob_sun)
col_1__soap.objects.link(ob_plane)
col_1__soap.objects.link(ob_plane_001)
col_1__soap.objects.link(ob_cube_001)
col_1__soap.objects.link(ob_camera)
col_1__soap.objects.link(ob_plane_029)
col_1__soap.objects.link(ob_mball_002)
col_1__soap.objects.link(ob_mball_004)
col_1__soap.objects.link(ob_mball_005)
col_1__soap.objects.link(ob_mball_008)
col_1__soap.objects.link(ob_mball_009)
col_1__soap.objects.link(ob_mball_010)
col_1__soap.objects.link(ob_mball_011)
col_1__soap.objects.link(ob_mball_015)
col_1__soap.objects.link(ob_mball_018)
col_1__soap.objects.link(ob_mball_019)
col_1__soap.objects.link(ob_mball_001)
col_1__soap.objects.link(ob_mball_003)
col_1__soap.objects.link(ob_mball_006)
col_1__soap.objects.link(ob_mball_007)
col_1__soap.objects.link(ob_area_009)

# ---- scene / render settings (as saved in the file)
scene.camera = ob_camera
scene.frame_start = 1; scene.frame_end = 250; scene.frame_set(182)
scene.render.engine = 'CYCLES'
scene.render.resolution_x = 3000
scene.render.resolution_y = 3000
scene.render.film_transparent = True
scene.cycles.use_denoising = False
scene.cycles.samples = 200
scene.cycles.sampling_pattern = 'TABULATED_SOBOL'
scene.cycles.use_adaptive_sampling = False
scene.cycles.use_light_tree = False
scene.cycles.tile_size = 256
scene.view_settings.look = 'Medium High Contrast'
scene.view_settings.view_transform = 'Standard'
scene.view_settings.exposure = 0.25
bpy.context.view_layer.update()
